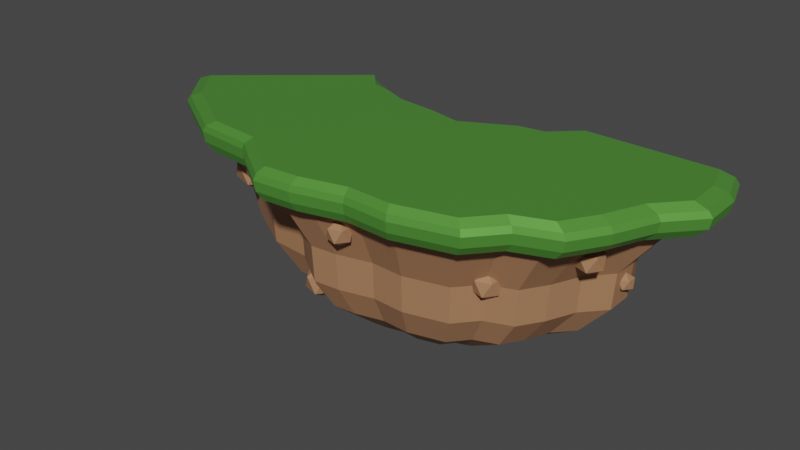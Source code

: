 # Source: Island-Rainbow.blend  (saved by Blender 2.93.20; exported with 4.5.12 LTS)
import bpy
from mathutils import Matrix  # noqa: F401  (used for matrix-valued properties, if any)

bpy.ops.wm.read_factory_settings(use_empty=True)
scene = bpy.context.scene
scene.name = 'Scene'

# ---- collections
col_collection = bpy.data.collections.new('Collection'); scene.collection.children.link(col_collection)

# ---- materials (node trees are filled in below, after node groups)
mat_brown = bpy.data.materials.new('brown')
mat_brown.use_transparent_shadow = False
mat_green = bpy.data.materials.new('green')
mat_green.alpha_threshold = 0.0
mat_green.use_transparent_shadow = False
mat_green.line_color = (0.0, 0.0, 0.0, 1.0)

# ---- material node trees
mat_brown.use_nodes = True; mat_brown.node_tree.nodes.clear()
_N = mat_brown.node_tree.nodes; _L = mat_brown.node_tree.links
n0 = _N.new('ShaderNodeBsdfPrincipled'); n0.name = 'Principled BSDF'; n0.location = (10, 300)
n0.distribution = 'GGX'
n0.subsurface_method = 'BURLEY'
n0.inputs[0].default_value = (0.3864, 0.1912, 0.09759, 1.0)
n0.inputs[3].default_value = 1.45
n0.inputs[27].default_value = (0.0, 0.0, 0.0, 1.0)
n0.inputs[28].default_value = 1.0
n1 = _N.new('ShaderNodeOutputMaterial'); n1.name = 'Material Output'; n1.location = (300, 300)
_L.new(n0.outputs[0], n1.inputs[0])
n1.is_active_output = True
mat_green.use_nodes = True; mat_green.node_tree.nodes.clear()
_N = mat_green.node_tree.nodes; _L = mat_green.node_tree.links
n0 = _N.new('ShaderNodeOutputMaterial'); n0.name = 'Material Output'; n0.location = (300, 300)
n1 = _N.new('ShaderNodeBsdfPrincipled'); n1.name = 'Principled BSDF'; n1.location = (10, 300)
n1.distribution = 'GGX'
n1.subsurface_method = 'BURLEY'
n1.inputs[0].default_value = (0.1329, 0.4397, 0.06663, 1.0)
n1.inputs[1].default_value = 0.5
n1.inputs[2].default_value = 0.4
n1.inputs[3].default_value = 1.45
n1.inputs[27].default_value = (0.0, 0.0, 0.0, 1.0)
n1.inputs[28].default_value = 1.0
_L.new(n1.outputs[0], n0.inputs[0])
n0.is_active_output = True

# ---- world
world_world = bpy.data.worlds.new('World'); scene.world = world_world
world_world.use_nodes = True; world_world.node_tree.nodes.clear()
_N = world_world.node_tree.nodes; _L = world_world.node_tree.links
n0 = _N.new('ShaderNodeOutputWorld'); n0.name = 'World Output'; n0.location = (300, 300)
n1 = _N.new('ShaderNodeBackground'); n1.name = 'Background'; n1.location = (10, 300)
n1.inputs[0].default_value = (0.05088, 0.05088, 0.05088, 1.0)
_L.new(n1.outputs[0], n0.inputs[0])
n0.is_active_output = True
world_world.color = (0.05088, 0.05088, 0.05088)
world_world.use_sun_shadow = False
world_world.sun_shadow_jitter_overblur = 0.0

# ---- meshes
me_cube = bpy.data.meshes.new('Cube')
me_cube.from_pydata([(-4.128, -2.653, -0.5235), (-7.461, 0.1621, -0.5224), (-6.664, 1.189, -0.5227), (-4.893, 2.261, -0.5231), (-3.473, 2.383, -0.5235), (-2.917, 2.8, -0.5235), (-2.076, 3.37, -0.5235), (-1.143, 3.293, -0.5236), (0.05999, 2.992, -0.5237), (1.209, 3.046, -0.5237), (2.698, 2.661, -0.5236), (3.345, 1.905, -0.5236), (4.279, 1.55, -0.5234), (4.797, 0.7174, -0.5233), (5.237, -0.2855, -0.5232), (5.933, -1.057, -0.5229), (5.918, -2.022, -0.5229), (5.656, -2.84, -0.5228), (2.227, -2.877, -0.5236), (1.556, -2.228, -0.5238), (0.8387, -2.113, -0.5239), (0.2296, -1.781, -0.5239), (-0.4797, -1.426, -0.5239), (-1.343, -1.604, -0.5239), (-2.431, -1.72, -0.5237), (-3.117, -2.005, -0.5236), (-3.626, -2.12, -0.5238), (-1.708, -1.099, 3.4), (-3.085, 0.06696, 3.4), (-2.756, 0.4919, 3.4), (-2.024, 0.936, 3.4), (-1.436, 0.9871, 3.4), (-1.206, 1.16, 3.4), (-0.8579, 1.396, 3.4), (-0.4713, 1.364, 3.4), (0.02709, 1.24, 3.4), (0.5031, 1.262, 3.4), (1.12, 1.102, 3.4), (1.388, 0.789, 3.4), (1.775, 0.642, 3.4), (1.989, 0.297, 3.4), (2.171, -0.1184, 3.4), (2.458, -0.4378, 3.4), (2.452, -0.8372, 3.4), (2.343, -1.176, 3.4), (0.9249, -1.192, 3.4), (0.6469, -0.9235, 3.4), (0.3498, -0.8756, 3.4), (0.09738, -0.7382, 3.4), (-0.1966, -0.5912, 3.4), (-0.5544, -0.6647, 3.4), (-1.005, -0.7126, 3.4), (-1.289, -0.8308, 3.4), (-1.5, -0.8788, 3.4), (2.737, 1.559, 0.8291), (2.696, 1.535, 1.85), (2.27, 1.292, 2.682), (1.83, 1.804, 2.682), (2.176, 2.145, 1.848), (2.209, 2.179, 0.8263), (-2.959, -1.73, 0.8297), (-2.909, -1.702, 1.849), (-2.459, -1.439, 2.682), (-2.112, -1.36, 2.683), (-2.5, -1.609, 1.85), (-2.541, -1.634, 0.8319), (-2.843, 1.951, 0.8292), (-2.8, 1.922, 1.849), (-2.355, 1.617, 2.682), (-3.326, 1.537, 2.68), (-3.956, 1.828, 1.839), (-4.022, 1.858, 0.8141), (1.268, -1.817, 0.8337), (1.25, -1.789, 1.851), (1.055, -1.509, 2.684), (1.511, -1.95, 2.683), (1.793, -2.315, 1.844), (1.82, -2.351, 0.8239), (3.508, 1.272, 0.8204), (3.455, 1.251, 1.844), (2.906, 1.052, 2.681), (-3.495, -2.061, 0.6724), (-3.332, -2.142, 1.839), (-2.803, -1.803, 2.681), (-2.391, 2.295, 0.8252), (-2.353, 2.259, 1.848), (-1.977, 1.899, 2.682), (0.684, -1.724, 0.8308), (0.6746, -1.697, 1.848), (0.569, -1.43, 2.684), (3.941, 0.5898, 0.8213), (3.88, 0.5802, 1.847), (3.259, 0.4872, 2.681), (-1.701, 2.761, 0.825), (-1.673, 2.718, 1.847), (-1.407, 2.286, 2.682), (0.1868, -1.452, 0.832), (0.1851, -1.43, 1.849), (0.1566, -1.205, 2.684), (4.295, -0.2339, 0.8277), (4.226, -0.2303, 1.852), (3.561, -0.1941, 2.68), (-0.9358, 2.695, 0.8274), (-0.9202, 2.653, 1.848), (-0.7735, 2.232, 2.683), (-0.3915, -1.162, 0.8326), (-0.3843, -1.145, 1.85), (-0.3233, -0.965, 2.684), (4.886, -0.8706, 0.8096), (4.81, -0.857, 1.839), (4.04, -0.7198, 2.679), (0.04862, 2.446, 0.8291), (0.04902, 2.408, 1.849), (0.04187, 2.027, 2.683), (-1.096, -1.308, 0.8315), (-1.078, -1.288, 1.849), (-0.9079, -1.085, 2.684), (-6.899, 0.2227, 0.6035), (-6.085, 0.1322, 1.837), (-5.096, 0.1107, 2.676), (4.889, -1.67, 0.8127), (4.808, -1.643, 1.843), (4.032, -1.377, 2.679), (0.9884, 2.491, 0.8282), (0.9743, 2.453, 1.849), (0.8205, 2.064, 2.683), (-1.982, -1.402, 0.8338), (-1.95, -1.38, 1.851), (-1.645, -1.165, 2.683), (-5.504, 0.9821, 0.812), (-5.411, 0.9655, 1.841), (-4.543, 0.8107, 2.678), (4.674, -2.347, 0.8122), (4.6, -2.31, 1.845), (3.854, -1.935, 2.679), (-0.1251, -1.604, -0.5239), (-0.04959, -0.6647, 3.4), (-0.1024, -1.307, 0.8325), (-0.09965, -1.288, 1.849), (-0.08338, -1.085, 2.684)], [], [(57, 37, 38, 56), (28, 27, 53, 52, 51, 50, 49, 136, 48, 47, 46, 45, 44, 43, 42, 41, 40, 39, 38, 37, 36, 35, 34, 33, 32, 31, 30, 29), (63, 52, 53, 62), (69, 30, 31, 68), (75, 45, 46, 74), (56, 38, 39, 80), (62, 53, 27, 83), (68, 31, 32, 86), (74, 46, 47, 89), (80, 39, 40, 92), (86, 32, 33, 95), (89, 47, 48, 98), (92, 40, 41, 101), (95, 33, 34, 104), (139, 136, 49, 107), (101, 41, 42, 110), (104, 34, 35, 113), (107, 49, 50, 116), (83, 27, 28, 119), (110, 42, 43, 122), (113, 35, 36, 125), (116, 50, 51, 128), (119, 28, 29, 131), (122, 43, 44, 134), (125, 36, 37, 57), (128, 51, 52, 63), (131, 29, 30, 69), (134, 44, 45, 75), (17, 132, 77, 18), (132, 133, 76, 77), (133, 134, 75, 76), (2, 129, 71, 3), (129, 130, 70, 71), (130, 131, 69, 70), (24, 126, 65, 25), (126, 127, 64, 65), (127, 128, 63, 64), (9, 123, 59, 10), (123, 124, 58, 59), (124, 125, 57, 58), (16, 120, 132, 17), (120, 121, 133, 132), (121, 122, 134, 133), (1, 117, 129, 2), (117, 118, 130, 129), (118, 119, 131, 130), (23, 114, 126, 24), (114, 115, 127, 126), (115, 116, 128, 127), (8, 111, 123, 9), (111, 112, 124, 123), (112, 113, 125, 124), (15, 108, 120, 16), (108, 109, 121, 120), (109, 110, 122, 121), (0, 81, 117, 1), (81, 82, 118, 117), (82, 83, 119, 118), (22, 105, 114, 23), (105, 106, 115, 114), (106, 107, 116, 115), (7, 102, 111, 8), (102, 103, 112, 111), (103, 104, 113, 112), (14, 99, 108, 15), (99, 100, 109, 108), (100, 101, 110, 109), (135, 137, 105, 22), (137, 138, 106, 105), (138, 139, 107, 106), (6, 93, 102, 7), (93, 94, 103, 102), (94, 95, 104, 103), (13, 90, 99, 14), (90, 91, 100, 99), (91, 92, 101, 100), (20, 87, 96, 21), (87, 88, 97, 96), (88, 89, 98, 97), (5, 84, 93, 6), (84, 85, 94, 93), (85, 86, 95, 94), (12, 78, 90, 13), (78, 79, 91, 90), (79, 80, 92, 91), (19, 72, 87, 20), (72, 73, 88, 87), (73, 74, 89, 88), (4, 66, 84, 5), (66, 67, 85, 84), (67, 68, 86, 85), (26, 60, 81, 0), (60, 61, 82, 81), (61, 62, 83, 82), (11, 54, 78, 12), (54, 55, 79, 78), (55, 56, 80, 79), (18, 77, 72, 19), (77, 76, 73, 72), (76, 75, 74, 73), (3, 71, 66, 4), (71, 70, 67, 66), (70, 69, 68, 67), (25, 65, 60, 26), (65, 64, 61, 60), (64, 63, 62, 61), (10, 59, 54, 11), (59, 58, 55, 54), (58, 57, 56, 55), (97, 98, 139, 138), (96, 97, 138, 137), (21, 96, 137, 135), (98, 48, 136, 139)])
_uv = me_cube.uv_layers.new(name='UVMap')
_uv.uv.foreach_set('vector', [0.0, 0.0, 0.0, 0.0, 0.0, 0.0, 0.0, 0.0, 0.0, 0.0, 0.0, 0.0, 0.0, 0.0, 0.0, 0.0, 0.0, 0.0, 0.0, 0.0, 0.0, 0.0, 0.0, 0.0, 0.0, 0.0, 0.0, 0.0, 0.0, 0.0, 0.0, 0.0, 0.0, 0.0, 0.0, 0.0, 0.0, 0.0, 0.0, 0.0, 0.0, 0.0, 0.0, 0.0, 0.0, 0.0, 0.0, 0.0, 0.0, 0.0, 0.0, 0.0, 0.0, 0.0, 0.0, 0.0, 0.0, 0.0, 0.0, 0.0, 0.0, 0.0, 0.0, 0.0, 0.0, 0.0, 0.0, 0.0, 0.0, 0.0, 0.0, 0.0, 0.0, 0.0, 0.0, 0.0, 0.0, 0.0, 0.0, 0.0, 0.0, 0.0, 0.0, 0.0, 0.0, 0.0, 0.0, 0.0, 0.0, 0.0, 0.0, 0.0, 0.0, 0.0, 0.0, 0.0, 0.0, 0.0, 0.0, 0.0, 0.0, 0.0, 0.0, 0.0, 0.0, 0.0, 0.0, 0.0, 0.0, 0.0, 0.0, 0.0, 0.0, 0.0, 0.0, 0.0, 0.0, 0.0, 0.0, 0.0, 0.0, 0.0, 0.0, 0.0, 0.0, 0.0, 0.0, 0.0, 0.0, 0.0, 0.0, 0.0, 0.0, 0.0, 0.0, 0.0, 0.0, 0.0, 0.0, 0.0, 0.0, 0.0, 0.0, 0.0, 0.0, 0.0, 0.0, 0.0, 0.0, 0.0, 0.0, 0.0, 0.0, 0.0, 0.0, 0.0, 0.0, 0.0, 0.0, 0.0, 0.0, 0.0, 0.0, 0.0, 0.0, 0.0, 0.0, 0.0, 0.0, 0.0, 0.0, 0.0, 0.0, 0.0, 0.0, 0.0, 0.0, 0.0, 0.0, 0.0, 0.0, 0.0, 0.0, 0.0, 0.0, 0.0, 0.0, 0.0, 0.0, 0.0, 0.0, 0.0, 0.0, 0.0, 0.0, 0.0, 0.0, 0.0, 0.0, 0.0, 0.0, 0.0, 0.0, 0.0, 0.0, 0.0, 0.0, 0.0, 0.0, 0.0, 0.0, 0.0, 0.0, 0.0, 0.0, 0.0, 0.0, 0.0, 0.0, 0.0, 0.0, 0.0, 0.0, 0.0, 0.0, 0.0, 0.0, 0.0, 0.0, 0.0, 0.0, 0.0, 0.0, 0.0, 0.0, 0.0, 0.0, 0.0, 0.0, 0.0, 0.0, 0.0, 0.0, 0.0, 0.0, 0.0, 0.0, 0.0, 0.0, 0.0, 0.0, 0.0, 0.0, 0.0, 0.0, 0.0, 0.0, 0.0, 0.0, 0.0, 0.0, 0.0, 0.0, 0.0, 0.0, 0.0, 0.0, 0.0, 0.0, 0.0, 0.0, 0.0, 0.0, 0.0, 0.0, 0.0, 0.0, 0.0, 0.0, 0.0, 0.0, 0.0, 0.0, 0.0, 0.0, 0.0, 0.0, 0.0, 0.0, 0.0, 0.0, 0.0, 0.0, 0.0, 0.0, 0.0, 0.0, 0.0, 0.0, 0.0, 0.0, 0.0, 0.0, 0.0, 0.0, 0.0, 0.0, 0.0, 0.0, 0.0, 0.0, 0.0, 0.0, 0.0, 0.0, 0.0, 0.0, 0.0, 0.0, 0.0, 0.0, 0.0, 0.0, 0.0, 0.0, 0.0, 0.0, 0.0, 0.0, 0.0, 0.0, 0.0, 0.0, 0.0, 0.0, 0.0, 0.0, 0.0, 0.0, 0.0, 0.0, 0.0, 0.0, 0.0, 0.0, 0.0, 0.0, 0.0, 0.0, 0.0, 0.0, 0.0, 0.0, 0.0, 0.0, 0.0, 0.0, 0.0, 0.0, 0.0, 0.0, 0.0, 0.0, 0.0, 0.0, 0.0, 0.0, 0.0, 0.0, 0.0, 0.0, 0.0, 0.0, 0.0, 0.0, 0.0, 0.0, 0.0, 0.0, 0.0, 0.0, 0.0, 0.0, 0.0, 0.0, 0.0, 0.0, 0.0, 0.0, 0.0, 0.0, 0.0, 0.0, 0.0, 0.0, 0.0, 0.0, 0.0, 0.0, 0.0, 0.0, 0.0, 0.0, 0.0, 0.0, 0.0, 0.0, 0.0, 0.0, 0.0, 0.0, 0.0, 0.0, 0.0, 0.0, 0.0, 0.0, 0.0, 0.0, 0.0, 0.0, 0.0, 0.0, 0.0, 0.0, 0.0, 0.0, 0.0, 0.0, 0.0, 0.0, 0.0, 0.0, 0.0, 0.0, 0.0, 0.0, 0.0, 0.0, 0.0, 0.0, 0.0, 0.0, 0.0, 0.0, 0.0, 0.0, 0.0, 0.0, 0.0, 0.0, 0.0, 0.0, 0.0, 0.0, 0.0, 0.0, 0.0, 0.0, 0.0, 0.0, 0.0, 0.0, 0.0, 0.0, 0.0, 0.0, 0.0, 0.0, 0.0, 0.0, 0.0, 0.0, 0.0, 0.0, 0.0, 0.0, 0.0, 0.0, 0.0, 0.0, 0.0, 0.0, 0.0, 0.0, 0.0, 0.0, 0.0, 0.0, 0.0, 0.0, 0.0, 0.0, 0.0, 0.0, 0.0, 0.0, 0.0, 0.0, 0.0, 0.0, 0.0, 0.0, 0.0, 0.0, 0.0, 0.0, 0.0, 0.0, 0.0, 0.0, 0.0, 0.0, 0.0, 0.0, 0.0, 0.0, 0.0, 0.0, 0.0, 0.0, 0.0, 0.0, 0.0, 0.0, 0.0, 0.0, 0.0, 0.0, 0.0, 0.0, 0.0, 0.0, 0.0, 0.0, 0.0, 0.0, 0.0, 0.0, 0.0, 0.0, 0.0, 0.0, 0.0, 0.0, 0.0, 0.0, 0.0, 0.0, 0.0, 0.0, 0.0, 0.0, 0.0, 0.0, 0.0, 0.0, 0.0, 0.0, 0.0, 0.0, 0.0, 0.0, 0.0, 0.0, 0.0, 0.0, 0.0, 0.0, 0.0, 0.0, 0.0, 0.0, 0.0, 0.0, 0.0, 0.0, 0.0, 0.0, 0.0, 0.0, 0.0, 0.0, 0.0, 0.0, 0.0, 0.0, 0.0, 0.0, 0.0, 0.0, 0.0, 0.0, 0.0, 0.0, 0.0, 0.0, 0.0, 0.0, 0.0, 0.0, 0.0, 0.0, 0.0, 0.0, 0.0, 0.0, 0.0, 0.0, 0.0, 0.0, 0.0, 0.0, 0.0, 0.0, 0.0, 0.0, 0.0, 0.0, 0.0, 0.0, 0.0, 0.0, 0.0, 0.0, 0.0, 0.0, 0.0, 0.0, 0.0, 0.0, 0.0, 0.0, 0.0, 0.0, 0.0, 0.0, 0.0, 0.0, 0.0, 0.0, 0.0, 0.0, 0.0, 0.0, 0.0, 0.0, 0.0, 0.0, 0.0, 0.0, 0.0, 0.0, 0.0, 0.0, 0.0, 0.0, 0.0, 0.0, 0.0, 0.0, 0.0, 0.0, 0.0, 0.0, 0.0, 0.0, 0.0, 0.0, 0.0, 0.0, 0.0, 0.0, 0.0, 0.0, 0.0, 0.0, 0.0, 0.0, 0.0, 0.0, 0.0, 0.0, 0.0, 0.0, 0.0, 0.0, 0.0, 0.0, 0.0, 0.0, 0.0, 0.0, 0.0, 0.0, 0.0, 0.0, 0.0, 0.0, 0.0, 0.0, 0.0, 0.0, 0.0, 0.0, 0.0, 0.0, 0.0, 0.0, 0.0, 0.0, 0.0, 0.0, 0.0, 0.0, 0.0, 0.0, 0.0, 0.0, 0.0, 0.0, 0.0, 0.0, 0.0, 0.0, 0.0, 0.0, 0.0, 0.0, 0.0, 0.0, 0.0, 0.0, 0.0, 0.0, 0.0, 0.0, 0.0, 0.0, 0.0, 0.0, 0.0, 0.0, 0.0, 0.0, 0.0, 0.0, 0.0, 0.0, 0.0, 0.0, 0.0, 0.0, 0.0, 0.0, 0.0, 0.0, 0.0, 0.0, 0.0, 0.0, 0.0, 0.0, 0.0, 0.0, 0.0, 0.0, 0.0, 0.0, 0.0, 0.0, 0.0, 0.0, 0.0, 0.0, 0.0, 0.0, 0.0, 0.0, 0.0, 0.0, 0.0, 0.0, 0.0, 0.0, 0.0, 0.0, 0.0, 0.0, 0.0, 0.0, 0.0, 0.0, 0.0, 0.0, 0.0, 0.0, 0.0, 0.0, 0.0, 0.0, 0.0, 0.0, 0.0, 0.0, 0.0, 0.0, 0.0, 0.0, 0.0, 0.0, 0.0, 0.0, 0.0, 0.0, 0.0, 0.0, 0.0, 0.0, 0.0, 0.0, 0.0, 0.0, 0.0, 0.0, 0.0, 0.0, 0.0, 0.0, 0.0, 0.0, 0.0, 0.0, 0.0, 0.0, 0.0, 0.0, 0.0, 0.0, 0.0, 0.0, 0.0, 0.0, 0.0, 0.0, 0.0, 0.0, 0.0, 0.0, 0.0, 0.0, 0.0, 0.0, 0.0, 0.0, 0.0, 0.0, 0.0, 0.0, 0.0, 0.0, 0.0, 0.0, 0.0, 0.0, 0.0, 0.0, 0.0, 0.0, 0.0, 0.0, 0.0, 0.0, 0.0, 0.0, 0.0, 0.0, 0.0, 0.0, 0.0, 0.0, 0.0, 0.0, 0.0, 0.0, 0.0, 0.0, 0.0, 0.0, 0.0, 0.0, 0.0, 0.0, 0.0, 0.0, 0.0, 0.0, 0.0, 0.0, 0.0, 0.0, 0.0, 0.0, 0.0, 0.0, 0.0, 0.0, 0.0, 0.0, 0.0, 0.0, 0.0, 0.0, 0.0, 0.0, 0.0, 0.0, 0.0, 0.0, 0.0, 0.0, 0.0, 0.0, 0.0, 0.0, 0.0, 0.0, 0.0, 0.0, 0.0, 0.0, 0.0, 0.0, 0.0, 0.0, 0.0, 0.0, 0.0, 0.0, 0.0, 0.0, 0.0, 0.0, 0.0, 0.0, 0.0, 0.0, 0.0, 0.0, 0.0, 0.0, 0.0])
me_cube.materials.append(mat_brown)
me_cube.use_remesh_preserve_volume = False
me_cube.use_remesh_preserve_attributes = False
me_cube.use_mirror_vertex_groups = False
me_cube.update()
me_cube_001 = bpy.data.meshes.new('Cube.001')
me_cube_001.from_pydata([(-4.477, -2.879, -1.5), (-8.085, 0.1739, -1.501), (-7.222, 1.287, -1.501), (-5.306, 2.449, -1.5), (-3.766, 2.583, -1.5), (-3.164, 3.034, -1.5), (-2.252, 3.653, -1.5), (-1.24, 3.57, -1.5), (0.06459, 3.243, -1.5), (1.311, 3.302, -1.5), (2.925, 2.884, -1.5), (3.628, 2.064, -1.5), (4.64, 1.679, -1.5), (5.201, 0.7761, -1.5), (5.677, -0.3113, -1.5), (6.431, -1.148, -1.501), (6.414, -2.194, -1.501), (6.13, -3.08, -1.501), (2.415, -3.122, -1.5), (1.687, -2.419, -1.5), (0.9093, -2.293, -1.5), (0.2486, -1.934, -1.5), (-0.5208, -1.549, -1.499), (-1.458, -1.741, -1.5), (-2.637, -1.867, -1.5), (-3.381, -2.177, -1.5), (-3.934, -2.302, -1.5), (-4.799, -3.087, -1.163), (-8.67, 0.1853, -1.166), (-7.744, 1.378, -1.165), (-5.688, 2.624, -1.163), (-4.037, 2.767, -1.162), (-3.391, 3.251, -1.162), (-2.414, 3.914, -1.162), (-1.329, 3.824, -1.162), (0.06886, 3.474, -1.161), (1.404, 3.537, -1.161), (3.134, 3.089, -1.162), (3.887, 2.211, -1.162), (4.973, 1.799, -1.162), (5.574, 0.8307, -1.163), (6.085, -0.3348, -1.163), (6.893, -1.232, -1.164), (6.876, -2.353, -1.164), (6.571, -3.304, -1.165), (2.588, -3.346, -1.162), (1.808, -2.593, -1.161), (0.974, -2.459, -1.161), (0.266, -2.073, -1.161), (-0.5584, -1.661, -1.161), (-1.562, -1.867, -1.161), (-2.826, -2.002, -1.161), (-3.624, -2.334, -1.162), (-3.865, -2.709, -1.033), (-4.754, -3.058, -0.8703), (-8.589, 0.1836, -0.8737), (-7.671, 1.365, -0.8726), (-5.634, 2.599, -0.8708), (-3.999, 2.741, -0.8695), (-3.359, 3.22, -0.8694), (-2.391, 3.877, -0.8693), (-1.317, 3.788, -0.8689), (0.06825, 3.442, -0.8686), (1.391, 3.504, -0.8688), (3.105, 3.06, -0.8692), (3.851, 2.19, -0.8692), (4.926, 1.782, -0.8699), (5.521, 0.8229, -0.8702), (6.028, -0.3316, -0.8706), (6.829, -1.22, -0.8716), (6.812, -2.331, -0.8719), (6.51, -3.273, -0.872), (2.563, -3.315, -0.8691), (1.79, -2.569, -0.8685), (0.9648, -2.435, -0.8682), (0.2635, -2.053, -0.868), (-0.5531, -1.645, -0.8679), (-1.547, -1.849, -0.8681), (-2.799, -1.983, -0.8686), (-3.59, -2.312, -0.8692), (-3.862, -2.637, -0.7399), (-4.128, -2.653, -0.5235), (-7.461, 0.1621, -0.5224), (-6.664, 1.189, -0.5227), (-4.893, 2.261, -0.5231), (-3.473, 2.383, -0.5235), (-2.917, 2.8, -0.5235), (-2.076, 3.37, -0.5235), (-1.143, 3.293, -0.5236), (0.05999, 2.992, -0.5237), (1.209, 3.046, -0.5237), (2.698, 2.661, -0.5236), (3.345, 1.905, -0.5236), (4.279, 1.55, -0.5234), (4.797, 0.7174, -0.5233), (5.237, -0.2855, -0.5232), (5.933, -1.057, -0.5229), (5.918, -2.022, -0.5229), (5.656, -2.84, -0.5228), (2.227, -2.877, -0.5236), (1.556, -2.228, -0.5238), (0.8387, -2.113, -0.5239), (0.2296, -1.781, -0.5239), (-0.4797, -1.426, -0.5239), (-1.343, -1.604, -0.5239), (-2.431, -1.72, -0.5237), (-3.117, -2.005, -0.5236), (-3.626, -2.12, -0.5238), (-0.1361, -1.741, -1.499), (-0.1462, -1.867, -1.161), (-0.1448, -1.849, -0.8679), (-0.1251, -1.604, -0.5239), (-4.477, -2.879, -1.5), (-8.085, 0.1739, -1.501), (-7.222, 1.287, -1.501), (-5.306, 2.449, -1.5), (-3.766, 2.583, -1.5), (-3.164, 3.034, -1.5), (-2.252, 3.653, -1.5), (-1.24, 3.57, -1.5), (0.06459, 3.243, -1.5), (1.311, 3.302, -1.5), (2.925, 2.884, -1.5), (3.628, 2.064, -1.5), (4.64, 1.679, -1.5), (5.201, 0.7761, -1.5), (5.677, -0.3113, -1.5), (6.431, -1.148, -1.501), (6.414, -2.194, -1.501), (6.13, -3.08, -1.501), (2.415, -3.122, -1.5), (1.687, -2.419, -1.5), (0.9093, -2.293, -1.5), (0.2486, -1.934, -1.5), (-0.5208, -1.549, -1.499), (-1.458, -1.741, -1.5), (-2.637, -1.867, -1.5), (-3.381, -2.177, -1.5), (-3.934, -2.302, -1.5), (-0.1361, -1.741, -1.499), (-4.477, -2.879, -1.5), (-8.085, 0.1739, -1.501), (-7.222, 1.287, -1.501), (-5.306, 2.449, -1.5), (-3.766, 2.583, -1.5), (-3.164, 3.034, -1.5), (-2.252, 3.653, -1.5), (-1.24, 3.57, -1.5), (0.06459, 3.243, -1.5), (1.311, 3.302, -1.5), (2.925, 2.884, -1.5), (3.628, 2.064, -1.5), (4.64, 1.679, -1.5), (5.201, 0.7761, -1.5), (5.677, -0.3113, -1.5), (6.431, -1.148, -1.501), (6.414, -2.194, -1.501), (6.13, -3.08, -1.501), (2.415, -3.122, -1.5), (1.687, -2.419, -1.5), (0.9093, -2.293, -1.5), (0.2486, -1.934, -1.5), (-0.5208, -1.549, -1.499), (-1.458, -1.741, -1.5), (-2.637, -1.867, -1.5), (-3.381, -2.177, -1.5), (-3.934, -2.302, -1.5), (-0.1361, -1.741, -1.499), (-4.477, -2.879, -1.5), (-8.085, 0.1739, -1.501), (-7.222, 1.287, -1.501), (-5.306, 2.449, -1.5), (-3.766, 2.583, -1.5), (-3.164, 3.034, -1.5), (-2.252, 3.653, -1.5), (-1.24, 3.57, -1.5), (0.06459, 3.243, -1.5), (1.311, 3.302, -1.5), (2.925, 2.884, -1.5), (3.628, 2.064, -1.5), (4.64, 1.679, -1.5), (5.201, 0.7761, -1.5), (5.677, -0.3113, -1.5), (6.431, -1.148, -1.501), (6.414, -2.194, -1.501), (6.13, -3.08, -1.501), (2.415, -3.122, -1.5), (1.687, -2.419, -1.5), (0.9093, -2.293, -1.5), (0.2486, -1.934, -1.5), (-0.5208, -1.549, -1.499), (-1.458, -1.741, -1.5), (-2.637, -1.867, -1.5), (-3.381, -2.177, -1.5), (-3.934, -2.302, -1.5), (-0.1361, -1.741, -1.499), (-4.477, -2.879, -1.5), (-8.085, 0.1739, -1.501), (-7.222, 1.287, -1.501), (-5.306, 2.449, -1.5), (-3.766, 2.583, -1.5), (-3.164, 3.034, -1.5), (-2.252, 3.653, -1.5), (-1.24, 3.57, -1.5), (0.06459, 3.243, -1.5), (1.311, 3.302, -1.5), (2.925, 2.884, -1.5), (3.628, 2.064, -1.5), (4.64, 1.679, -1.5), (5.201, 0.7761, -1.5), (5.677, -0.3113, -1.5), (6.431, -1.148, -1.501), (6.414, -2.194, -1.501), (6.13, -3.08, -1.501), (2.415, -3.122, -1.5), (1.687, -2.419, -1.5), (0.9093, -2.293, -1.5), (0.2486, -1.934, -1.5), (-0.5208, -1.549, -1.499), (-1.458, -1.741, -1.5), (-2.637, -1.867, -1.5), (-3.381, -2.177, -1.5), (-3.934, -2.302, -1.5), (-0.1361, -1.741, -1.499), (-4.477, -2.879, -1.5), (-8.085, 0.1739, -1.501), (-7.222, 1.287, -1.501), (-5.306, 2.449, -1.5), (-3.766, 2.583, -1.5), (-3.164, 3.034, -1.5), (-2.252, 3.653, -1.5), (-1.24, 3.57, -1.5), (0.06459, 3.243, -1.5), (1.311, 3.302, -1.5), (2.925, 2.884, -1.5), (3.628, 2.064, -1.5), (4.64, 1.679, -1.5), (5.201, 0.7761, -1.5), (5.677, -0.3113, -1.5), (6.431, -1.148, -1.501), (6.414, -2.194, -1.501), (6.13, -3.08, -1.501), (2.415, -3.122, -1.5), (1.687, -2.419, -1.5), (0.9093, -2.293, -1.5), (0.2486, -1.934, -1.5), (-0.5208, -1.549, -1.499), (-1.458, -1.741, -1.5), (-2.637, -1.867, -1.5), (-3.381, -2.177, -1.5), (-3.934, -2.302, -1.5), (-0.1361, -1.741, -1.499), (-4.477, -2.879, -1.5), (-8.085, 0.1739, -1.501), (-7.222, 1.287, -1.501), (-5.306, 2.449, -1.5), (-3.766, 2.583, -1.5), (-3.164, 3.034, -1.5), (-2.252, 3.653, -1.5), (-1.24, 3.57, -1.5), (0.06459, 3.243, -1.5), (1.311, 3.302, -1.5), (2.925, 2.884, -1.5), (3.628, 2.064, -1.5), (4.64, 1.679, -1.5), (5.201, 0.7761, -1.5), (5.677, -0.3113, -1.5), (6.431, -1.148, -1.501), (6.414, -2.194, -1.501), (6.13, -3.08, -1.501), (2.415, -3.122, -1.5), (1.687, -2.419, -1.5), (0.9093, -2.293, -1.5), (0.2486, -1.934, -1.5), (-0.5208, -1.549, -1.499), (-1.458, -1.741, -1.5), (-2.637, -1.867, -1.5), (-3.381, -2.177, -1.5), (-3.934, -2.302, -1.5), (-0.1361, -1.741, -1.499), (0.9583, -2.418, -1.33), (1.778, -2.55, -1.33), (5.483, 0.8177, -1.331), (4.892, 1.77, -1.331), (-2.375, 3.851, -1.331), (-3.336, 3.198, -1.331), (0.2618, -2.039, -1.33), (5.986, -0.3288, -1.332), (-1.308, 3.763, -1.331), (-0.5493, -1.633, -1.33), (6.78, -1.211, -1.332), (0.06785, 3.418, -1.33), (-1.537, -1.836, -1.33), (-8.526, 0.1828, -1.334), (-4.721, -3.036, -1.332), (6.763, -2.314, -1.333), (1.382, 3.48, -1.331), (-2.78, -1.969, -1.33), (-7.616, 1.356, -1.333), (6.463, -3.249, -1.333), (3.083, 3.04, -1.331), (-3.565, -2.295, -1.331), (-5.594, 2.582, -1.332), (2.546, -3.291, -1.331), (3.824, 2.176, -1.331), (-3.889, -2.678, -1.295), (-3.971, 2.722, -1.331), (-0.1437, -1.836, -1.33), (5.268, 0.8082, -0.6173), (4.699, 1.726, -0.6172), (-2.304, 3.731, -0.617), (-3.23, 3.102, -0.617), (0.2368, -1.944, -0.6165), (0.9079, -2.31, -0.6166), (5.754, -0.2967, -0.6175), (-1.275, 3.646, -0.6169), (-0.5446, -1.554, -0.6165), (6.52, -1.147, -0.6179), (0.04998, 3.314, -0.6167), (-1.496, -1.749, -0.6166), (-8.235, 0.1965, -0.6187), (-4.565, -2.906, -0.6175), (6.504, -2.21, -0.618), (1.316, 3.374, -0.6168), (-2.694, -1.877, -0.6168), (-7.357, 1.327, -0.6183), (6.215, -3.111, -0.618), (2.956, 2.949, -0.617), (-3.451, -2.191, -0.617), (-5.407, 2.508, -0.6176), (2.438, -3.151, -0.6169), (3.67, 2.117, -0.617), (-4.108, -2.773, -0.5529), (-3.842, 2.644, -0.6171), (1.698, -2.437, -0.6167), (-0.1539, -1.749, -0.6165)], [(0, 112), (1, 113), (2, 114), (3, 115), (4, 116), (5, 117), (6, 118), (7, 119), (8, 120), (9, 121), (10, 122), (11, 123), (12, 124), (13, 125), (14, 126), (15, 127), (16, 128), (17, 129), (18, 130), (19, 131), (20, 132), (21, 133), (22, 134), (23, 135), (24, 136), (25, 137), (26, 138), (108, 139), (168, 196), (169, 197), (170, 198), (171, 199), (172, 200), (173, 201), (174, 202), (175, 203), (176, 204), (177, 205), (178, 206), (179, 207), (180, 208), (181, 209), (182, 210), (183, 211), (184, 212), (185, 213), (186, 214), (187, 215), (188, 216), (189, 217), (190, 218), (191, 219), (192, 220), (193, 221), (194, 222), (195, 223)], [(18, 19, 159, 158), (34, 61, 62, 35), (281, 46, 47, 280), (283, 39, 40, 282), (285, 32, 33, 284), (280, 47, 48, 286), (282, 40, 41, 287), (284, 33, 34, 288), (307, 109, 49, 289), (287, 41, 42, 290), (288, 34, 35, 291), (289, 49, 50, 292), (294, 27, 28, 293), (290, 42, 43, 295), (291, 35, 36, 296), (292, 50, 51, 297), (293, 28, 29, 298), (295, 43, 44, 299), (296, 36, 37, 300), (297, 51, 52, 301), (298, 29, 30, 302), (299, 44, 45, 303), (300, 37, 38, 304), (301, 52, 53, 305), (302, 30, 31, 306), (303, 45, 46, 281), (304, 38, 39, 283), (305, 53, 27, 294), (306, 31, 32, 285), (309, 93, 94, 308), (49, 76, 77, 50), (27, 54, 55, 28), (42, 69, 70, 43), (35, 62, 63, 36), (50, 77, 78, 51), (28, 55, 56, 29), (43, 70, 71, 44), (36, 63, 64, 37), (51, 78, 79, 52), (29, 56, 57, 30), (44, 71, 72, 45), (37, 64, 65, 38), (52, 79, 80, 53), (30, 57, 58, 31), (45, 72, 73, 46), (38, 65, 66, 39), (53, 80, 54, 27), (31, 58, 59, 32), (46, 73, 74, 47), (39, 66, 67, 40), (32, 59, 60, 33), (47, 74, 75, 48), (40, 67, 68, 41), (33, 60, 61, 34), (109, 110, 76, 49), (41, 68, 69, 42), (311, 86, 87, 310), (313, 101, 102, 312), (308, 94, 95, 314), (310, 87, 88, 315), (335, 111, 103, 316), (314, 95, 96, 317), (315, 88, 89, 318), (316, 103, 104, 319), (321, 81, 82, 320), (317, 96, 97, 322), (318, 89, 90, 323), (319, 104, 105, 324), (320, 82, 83, 325), (322, 97, 98, 326), (323, 90, 91, 327), (324, 105, 106, 328), (325, 83, 84, 329), (326, 98, 99, 330), (327, 91, 92, 331), (328, 106, 107, 332), (329, 84, 85, 333), (330, 99, 100, 334), (331, 92, 93, 309), (332, 107, 81, 321), (333, 85, 86, 311), (334, 100, 101, 313), (312, 102, 111, 335), (48, 75, 110, 109), (286, 48, 109, 307), (141, 142, 143, 144, 145, 146, 147, 148, 149, 150, 151, 152, 153, 154, 155, 156, 157, 158, 159, 160, 161, 167, 162, 163, 164, 165, 166, 140), (5, 6, 146, 145), (19, 20, 160, 159), (6, 7, 147, 146), (20, 21, 161, 160), (7, 8, 148, 147), (108, 22, 162, 167), (8, 9, 149, 148), (22, 23, 163, 162), (9, 10, 150, 149), (23, 24, 164, 163), (10, 11, 151, 150), (24, 25, 165, 164), (11, 12, 152, 151), (25, 26, 166, 165), (12, 13, 153, 152), (26, 0, 140, 166), (13, 14, 154, 153), (0, 1, 141, 140), (14, 15, 155, 154), (1, 2, 142, 141), (21, 108, 167, 161), (15, 16, 156, 155), (2, 3, 143, 142), (16, 17, 157, 156), (3, 4, 144, 143), (17, 18, 158, 157), (4, 5, 145, 144), (162, 163, 191, 190), (149, 150, 178, 177), (163, 164, 192, 191), (150, 151, 179, 178), (164, 165, 193, 192), (151, 152, 180, 179), (165, 166, 194, 193), (152, 153, 181, 180), (166, 140, 168, 194), (153, 154, 182, 181), (140, 141, 169, 168), (161, 167, 195, 189), (154, 155, 183, 182), (141, 142, 170, 169), (155, 156, 184, 183), (142, 143, 171, 170), (156, 157, 185, 184), (143, 144, 172, 171), (157, 158, 186, 185), (144, 145, 173, 172), (158, 159, 187, 186), (145, 146, 174, 173), (159, 160, 188, 187), (146, 147, 175, 174), (160, 161, 189, 188), (147, 148, 176, 175), (167, 162, 190, 195), (148, 149, 177, 176), (174, 175, 231, 230), (188, 189, 245, 244), (175, 176, 232, 231), (195, 190, 246, 251), (176, 177, 233, 232), (190, 191, 247, 246), (177, 178, 234, 233), (191, 192, 248, 247), (178, 179, 235, 234), (192, 193, 249, 248), (179, 180, 236, 235), (193, 194, 250, 249), (180, 181, 237, 236), (194, 168, 224, 250), (181, 182, 238, 237), (168, 169, 225, 224), (189, 195, 251, 245), (182, 183, 239, 238), (169, 170, 226, 225), (183, 184, 240, 239), (170, 171, 227, 226), (184, 185, 241, 240), (171, 172, 228, 227), (185, 186, 242, 241), (172, 173, 229, 228), (186, 187, 243, 242), (173, 174, 230, 229), (187, 188, 244, 243), (240, 241, 269, 268), (227, 228, 256, 255), (241, 242, 270, 269), (228, 229, 257, 256), (242, 243, 271, 270), (229, 230, 258, 257), (243, 244, 272, 271), (230, 231, 259, 258), (244, 245, 273, 272), (231, 232, 260, 259), (251, 246, 274, 279), (232, 233, 261, 260), (246, 247, 275, 274), (233, 234, 262, 261), (247, 248, 276, 275), (234, 235, 263, 262), (248, 249, 277, 276), (235, 236, 264, 263), (249, 250, 278, 277), (236, 237, 265, 264), (250, 224, 252, 278), (237, 238, 266, 265), (224, 225, 253, 252), (245, 251, 279, 273), (238, 239, 267, 266), (225, 226, 254, 253), (239, 240, 268, 267), (226, 227, 255, 254), (21, 286, 307, 108), (4, 306, 285, 5), (26, 305, 294, 0), (11, 304, 283, 12), (18, 303, 281, 19), (3, 302, 306, 4), (25, 301, 305, 26), (10, 300, 304, 11), (17, 299, 303, 18), (2, 298, 302, 3), (24, 297, 301, 25), (9, 296, 300, 10), (16, 295, 299, 17), (1, 293, 298, 2), (23, 292, 297, 24), (8, 291, 296, 9), (15, 290, 295, 16), (0, 294, 293, 1), (22, 289, 292, 23), (7, 288, 291, 8), (14, 287, 290, 15), (108, 307, 289, 22), (6, 284, 288, 7), (13, 282, 287, 14), (20, 280, 286, 21), (5, 285, 284, 6), (12, 283, 282, 13), (19, 281, 280, 20), (75, 312, 335, 110), (73, 334, 313, 74), (58, 333, 311, 59), (80, 332, 321, 54), (65, 331, 309, 66), (72, 330, 334, 73), (57, 329, 333, 58), (79, 328, 332, 80), (64, 327, 331, 65), (71, 326, 330, 72), (56, 325, 329, 57), (78, 324, 328, 79), (63, 323, 327, 64), (70, 322, 326, 71), (55, 320, 325, 56), (77, 319, 324, 78), (62, 318, 323, 63), (69, 317, 322, 70), (54, 321, 320, 55), (76, 316, 319, 77), (61, 315, 318, 62), (68, 314, 317, 69), (110, 335, 316, 76), (60, 310, 315, 61), (67, 308, 314, 68), (74, 313, 312, 75), (59, 311, 310, 60), (66, 309, 308, 67)])
_uv = me_cube_001.uv_layers.new(name='UVMap')
_uv.uv.foreach_set('vector', [0.0, 0.0, 0.0, 0.0, 0.0, 0.0, 0.0, 0.0, 0.0, 0.0, 0.0, 0.0, 0.0, 0.0, 0.0, 0.0, 0.0, 0.0, 0.0, 0.0, 0.0, 0.0, 0.0, 0.0, 0.0, 0.0, 0.0, 0.0, 0.0, 0.0, 0.0, 0.0, 0.0, 0.0, 0.0, 0.0, 0.0, 0.0, 0.0, 0.0, 0.0, 0.0, 0.0, 0.0, 0.0, 0.0, 0.0, 0.0, 0.0, 0.0, 0.0, 0.0, 0.0, 0.0, 0.0, 0.0, 0.0, 0.0, 0.0, 0.0, 0.0, 0.0, 0.0, 0.0, 0.0, 0.0, 0.0, 0.0, 0.0, 0.0, 0.0, 0.0, 0.0, 0.0, 0.0, 0.0, 0.0, 0.0, 0.0, 0.0, 0.0, 0.0, 0.0, 0.0, 0.0, 0.0, 0.0, 0.0, 0.0, 0.0, 0.0, 0.0, 0.0, 0.0, 0.0, 0.0, 0.0, 0.0, 0.0, 0.0, 0.0, 0.0, 0.0, 0.0, 0.0, 0.0, 0.0, 0.0, 0.0, 0.0, 0.0, 0.0, 0.0, 0.0, 0.0, 0.0, 0.0, 0.0, 0.0, 0.0, 0.0, 0.0, 0.0, 0.0, 0.0, 0.0, 0.0, 0.0, 0.0, 0.0, 0.0, 0.0, 0.0, 0.0, 0.0, 0.0, 0.0, 0.0, 0.0, 0.0, 0.0, 0.0, 0.0, 0.0, 0.0, 0.0, 0.0, 0.0, 0.0, 0.0, 0.0, 0.0, 0.0, 0.0, 0.0, 0.0, 0.0, 0.0, 0.0, 0.0, 0.0, 0.0, 0.0, 0.0, 0.0, 0.0, 0.0, 0.0, 0.0, 0.0, 0.0, 0.0, 0.0, 0.0, 0.0, 0.0, 0.0, 0.0, 0.0, 0.0, 0.0, 0.0, 0.0, 0.0, 0.0, 0.0, 0.0, 0.0, 0.0, 0.0, 0.0, 0.0, 0.0, 0.0, 0.0, 0.0, 0.0, 0.0, 0.0, 0.0, 0.0, 0.0, 0.0, 0.0, 0.0, 0.0, 0.0, 0.0, 0.0, 0.0, 0.0, 0.0, 0.0, 0.0, 0.0, 0.0, 0.0, 0.0, 0.0, 0.0, 0.0, 0.0, 0.0, 0.0, 0.0, 0.0, 0.0, 0.0, 0.0, 0.0, 0.0, 0.0, 0.0, 0.0, 0.0, 0.0, 0.0, 0.0, 0.0, 0.0, 0.0, 0.0, 0.0, 0.0, 0.0, 0.0, 0.0, 0.0, 0.0, 0.0, 0.0, 0.0, 0.0, 0.0, 0.0, 0.0, 0.0, 0.0, 0.0, 0.0, 0.0, 0.0, 0.0, 0.0, 0.0, 0.0, 0.0, 0.0, 0.0, 0.0, 0.0, 0.0, 0.0, 0.0, 0.0, 0.0, 0.0, 0.0, 0.0, 0.0, 0.0, 0.0, 0.0, 0.0, 0.0, 0.0, 0.0, 0.0, 0.0, 0.0, 0.0, 0.0, 0.0, 0.0, 0.0, 0.0, 0.0, 0.0, 0.0, 0.0, 0.0, 0.0, 0.0, 0.0, 0.0, 0.0, 0.0, 0.0, 0.0, 0.0, 0.0, 0.0, 0.0, 0.0, 0.0, 0.0, 0.0, 0.0, 0.0, 0.0, 0.0, 0.0, 0.0, 0.0, 0.0, 0.0, 0.0, 0.0, 0.0, 0.0, 0.0, 0.0, 0.0, 0.0, 0.0, 0.0, 0.0, 0.0, 0.0, 0.0, 0.0, 0.0, 0.0, 0.0, 0.0, 0.0, 0.0, 0.0, 0.0, 0.0, 0.0, 0.0, 0.0, 0.0, 0.0, 0.0, 0.0, 0.0, 0.0, 0.0, 0.0, 0.0, 0.0, 0.0, 0.0, 0.0, 0.0, 0.0, 0.0, 0.0, 0.0, 0.0, 0.0, 0.0, 0.0, 0.0, 0.0, 0.0, 0.0, 0.0, 0.0, 0.0, 0.0, 0.0, 0.0, 0.0, 0.0, 0.0, 0.0, 0.0, 0.0, 0.0, 0.0, 0.0, 0.0, 0.0, 0.0, 0.0, 0.0, 0.0, 0.0, 0.0, 0.0, 0.0, 0.0, 0.0, 0.0, 0.0, 0.0, 0.0, 0.0, 0.0, 0.0, 0.0, 0.0, 0.0, 0.0, 0.0, 0.0, 0.0, 0.0, 0.0, 0.0, 0.0, 0.0, 0.0, 0.0, 0.0, 0.0, 0.0, 0.0, 0.0, 0.0, 0.0, 0.0, 0.0, 0.0, 0.0, 0.0, 0.0, 0.0, 0.0, 0.0, 0.0, 0.0, 0.0, 0.0, 0.0, 0.0, 0.0, 0.0, 0.0, 0.0, 0.0, 0.0, 0.0, 0.0, 0.0, 0.0, 0.0, 0.0, 0.0, 0.0, 0.0, 0.0, 0.0, 0.0, 0.0, 0.0, 0.0, 0.0, 0.0, 0.0, 0.0, 0.0, 0.0, 0.0, 0.0, 0.0, 0.0, 0.0, 0.0, 0.0, 0.0, 0.0, 0.0, 0.0, 0.0, 0.0, 0.0, 0.0, 0.0, 0.0, 0.0, 0.0, 0.0, 0.0, 0.0, 0.0, 0.0, 0.0, 0.0, 0.0, 0.0, 0.0, 0.0, 0.0, 0.0, 0.0, 0.0, 0.0, 0.0, 0.0, 0.0, 0.0, 0.0, 0.0, 0.0, 0.0, 0.0, 0.0, 0.0, 0.0, 0.0, 0.0, 0.0, 0.0, 0.0, 0.0, 0.0, 0.0, 0.0, 0.0, 0.0, 0.0, 0.0, 0.0, 0.0, 0.0, 0.0, 0.0, 0.0, 0.0, 0.0, 0.0, 0.0, 0.0, 0.0, 0.0, 0.0, 0.0, 0.0, 0.0, 0.0, 0.0, 0.0, 0.0, 0.0, 0.0, 0.0, 0.0, 0.0, 0.0, 0.0, 0.0, 0.0, 0.0, 0.0, 0.0, 0.0, 0.0, 0.0, 0.0, 0.0, 0.0, 0.0, 0.0, 0.0, 0.0, 0.0, 0.0, 0.0, 0.0, 0.0, 0.0, 0.0, 0.0, 0.0, 0.0, 0.0, 0.0, 0.0, 0.0, 0.0, 0.0, 0.0, 0.0, 0.0, 0.0, 0.0, 0.0, 0.0, 0.0, 0.0, 0.0, 0.0, 0.0, 0.0, 0.0, 0.0, 0.0, 0.0, 0.0, 0.0, 0.0, 0.0, 0.0, 0.0, 0.0, 0.0, 0.0, 0.0, 0.0, 0.0, 0.0, 0.0, 0.0, 0.0, 0.0, 0.0, 0.0, 0.0, 0.0, 0.0, 0.0, 0.0, 0.0, 0.0, 0.0, 0.0, 0.0, 0.0, 0.0, 0.0, 0.0, 0.0, 0.0, 0.0, 0.0, 0.0, 0.0, 0.0, 0.0, 0.0, 0.0, 0.0, 0.0, 0.0, 0.0, 0.0, 0.0, 0.0, 0.0, 0.0, 0.0, 0.0, 0.0, 0.0, 0.0, 0.0, 0.0, 0.0, 0.0, 0.0, 0.0, 0.0, 0.0, 0.0, 0.0, 0.0, 0.0, 0.0, 0.0, 0.0, 0.0, 0.0, 0.0, 0.0, 0.0, 0.0, 0.0, 0.0, 0.0, 0.0, 0.0, 0.0, 0.0, 0.0, 0.0, 0.0, 0.0, 0.0, 0.0, 0.0, 0.0, 0.0, 0.0, 0.0, 0.0, 0.0, 0.0, 0.0, 0.0, 0.0, 0.0, 0.0, 0.0, 0.0, 0.0, 0.0, 0.0, 0.0, 0.0, 0.0, 0.0, 0.0, 0.0, 0.0, 0.0, 0.0, 0.0, 0.0, 0.0, 0.0, 0.0, 0.0, 0.0, 0.0, 0.0, 0.0, 0.0, 0.0, 0.0, 0.0, 0.0, 0.0, 0.0, 0.0, 0.0, 0.0, 0.0, 0.0, 0.0, 0.0, 0.0, 0.0, 0.0, 0.0, 0.0, 0.0, 0.0, 0.0, 0.0, 0.0, 0.0, 0.0, 0.0, 0.0, 0.0, 0.0, 0.0, 0.0, 0.0, 0.0, 0.0, 0.0, 0.0, 0.0, 0.0, 0.0, 0.0, 0.0, 0.0, 0.0, 0.0, 0.0, 0.0, 0.0, 0.0, 0.0, 0.0, 0.0, 0.0, 0.0, 0.0, 0.0, 0.0, 0.0, 0.0, 0.0, 0.0, 0.0, 0.0, 0.0, 0.0, 0.0, 0.0, 0.0, 0.0, 0.0, 0.0, 0.0, 0.0, 0.0, 0.0, 0.0, 0.0, 0.0, 0.0, 0.0, 0.0, 0.0, 0.0, 0.0, 0.0, 0.0, 0.0, 0.0, 0.0, 0.0, 0.0, 0.0, 0.0, 0.0, 0.0, 0.0, 0.0, 0.0, 0.0, 0.0, 0.0, 0.0, 0.0, 0.0, 0.0, 0.0, 0.0, 0.0, 0.0, 0.0, 0.0, 0.0, 0.0, 0.0, 0.0, 0.0, 0.0, 0.0, 0.0, 0.0, 0.0, 0.0, 0.0, 0.0, 0.0, 0.0, 0.0, 0.0, 0.0, 0.0, 0.0, 0.0, 0.0, 0.0, 0.0, 0.0, 0.0, 0.0, 0.0, 0.0, 0.0, 0.0, 0.0, 0.0, 0.0, 0.0, 0.0, 0.0, 0.0, 0.0, 0.0, 0.0, 0.0, 0.0, 0.0, 0.0, 0.0, 0.0, 0.0, 0.0, 0.0, 0.0, 0.0, 0.0, 0.0, 0.0, 0.0, 0.0, 0.0, 0.0, 0.0, 0.0, 0.0, 0.0, 0.0, 0.0, 0.0, 0.0, 0.0, 0.0, 0.0, 0.0, 0.0, 0.0, 0.0, 0.0, 0.0, 0.0, 0.0, 0.0, 0.0, 0.0, 0.0, 0.0, 0.0, 0.0, 0.0, 0.0, 0.0, 0.0, 0.0, 0.0, 0.0, 0.0, 0.0, 0.0, 0.0, 0.0, 0.0, 0.0, 0.0, 0.0, 0.0, 0.0, 0.0, 0.0, 0.0, 0.0, 0.0, 0.0, 0.0, 0.0, 0.0, 0.0, 0.0, 0.0, 0.0, 0.0, 0.0, 0.0, 0.0, 0.0, 0.0, 0.0, 0.0, 0.0, 0.0, 0.0, 0.0, 0.0, 0.0, 0.0, 0.0, 0.0, 0.0, 0.0, 0.0, 0.0, 0.0, 0.0, 0.0, 0.0, 0.0, 0.0, 0.0, 0.0, 0.0, 0.0, 0.0, 0.0, 0.0, 0.0, 0.0, 0.0, 0.0, 0.0, 0.0, 0.0, 0.0, 0.0, 0.0, 0.0, 0.0, 0.0, 0.0, 0.0, 0.0, 0.0, 0.0, 0.0, 0.0, 0.0, 0.0, 0.0, 0.0, 0.0, 0.0, 0.0, 0.0, 0.0, 0.0, 0.0, 0.0, 0.0, 0.0, 0.0, 0.0, 0.0, 0.0, 0.0, 0.0, 0.0, 0.0, 0.0, 0.0, 0.0, 0.0, 0.0, 0.0, 0.0, 0.0, 0.0, 0.0, 0.0, 0.0, 0.0, 0.0, 0.0, 0.0, 0.0, 0.0, 0.0, 0.0, 0.0, 0.0, 0.0, 0.0, 0.0, 0.0, 0.0, 0.0, 0.0, 0.0, 0.0, 0.0, 0.0, 0.0, 0.0, 0.0, 0.0, 0.0, 0.0, 0.0, 0.0, 0.0, 0.0, 0.0, 0.0, 0.0, 0.0, 0.0, 0.0, 0.0, 0.0, 0.0, 0.0, 0.0, 0.0, 0.0, 0.0, 0.0, 0.0, 0.0, 0.0, 0.0, 0.0, 0.0, 0.0, 0.0, 0.0, 0.0, 0.0, 0.0, 0.0, 0.0, 0.0, 0.0, 0.0, 0.0, 0.0, 0.0, 0.0, 0.0, 0.0, 0.0, 0.0, 0.0, 0.0, 0.0, 0.0, 0.0, 0.0, 0.0, 0.0, 0.0, 0.0, 0.0, 0.0, 0.0, 0.0, 0.0, 0.0, 0.0, 0.0, 0.0, 0.0, 0.0, 0.0, 0.0, 0.0, 0.0, 0.0, 0.0, 0.0, 0.0, 0.0, 0.0, 0.0, 0.0, 0.0, 0.0, 0.0, 0.0, 0.0, 0.0, 0.0, 0.0, 0.0, 0.0, 0.0, 0.0, 0.0, 0.0, 0.0, 0.0, 0.0, 0.0, 0.0, 0.0, 0.0, 0.0, 0.0, 0.0, 0.0, 0.0, 0.0, 0.0, 0.0, 0.0, 0.0, 0.0, 0.0, 0.0, 0.0, 0.0, 0.0, 0.0, 0.0, 0.0, 0.0, 0.0, 0.0, 0.0, 0.0, 0.0, 0.0, 0.0, 0.0, 0.0, 0.0, 0.0, 0.0, 0.0, 0.0, 0.0, 0.0, 0.0, 0.0, 0.0, 0.0, 0.0, 0.0, 0.0, 0.0, 0.0, 0.0, 0.0, 0.0, 0.0, 0.0, 0.0, 0.0, 0.0, 0.0, 0.0, 0.0, 0.0, 0.0, 0.0, 0.0, 0.0, 0.0, 0.0, 0.0, 0.0, 0.0, 0.0, 0.0, 0.0, 0.0, 0.0, 0.0, 0.0, 0.0, 0.0, 0.0, 0.0, 0.0, 0.0, 0.0, 0.0, 0.0, 0.0, 0.0, 0.0, 0.0, 0.0, 0.0, 0.0, 0.0, 0.0, 0.0, 0.0, 0.0, 0.0, 0.0, 0.0, 0.0, 0.0, 0.0, 0.0, 0.0, 0.0, 0.0, 0.0, 0.0, 0.0, 0.0, 0.0, 0.0, 0.0, 0.0, 0.0, 0.0, 0.0, 0.0, 0.0, 0.0, 0.0, 0.0, 0.0, 0.0, 0.0, 0.0, 0.0, 0.0, 0.0, 0.0, 0.0, 0.0, 0.0, 0.0, 0.0, 0.0, 0.0, 0.0, 0.0, 0.0, 0.0, 0.0, 0.0, 0.0, 0.0, 0.0, 0.0, 0.0, 0.0, 0.0, 0.0, 0.0, 0.0, 0.0, 0.0, 0.0, 0.0, 0.0, 0.0, 0.0, 0.0, 0.0, 0.0, 0.0, 0.0, 0.0, 0.0, 0.0, 0.0, 0.0, 0.0, 0.0, 0.0, 0.0, 0.0, 0.0, 0.0, 0.0, 0.0, 0.0, 0.0, 0.0, 0.0, 0.0, 0.0, 0.0, 0.0, 0.0, 0.0, 0.0, 0.0, 0.0, 0.0, 0.0, 0.0, 0.0, 0.0, 0.0, 0.0, 0.0, 0.0, 0.0, 0.0, 0.0, 0.0, 0.0, 0.0, 0.0, 0.0, 0.0, 0.0, 0.0, 0.0, 0.0, 0.0, 0.0, 0.0, 0.0, 0.0, 0.0, 0.0, 0.0, 0.0, 0.0, 0.0, 0.0, 0.0, 0.0, 0.0, 0.0, 0.0, 0.0, 0.0, 0.0, 0.0, 0.0, 0.0, 0.0, 0.0, 0.0, 0.0, 0.0, 0.0, 0.0, 0.0, 0.0, 0.0, 0.0, 0.0, 0.0, 0.0, 0.0, 0.0, 0.0, 0.0, 0.0, 0.0, 0.0, 0.0, 0.0, 0.0, 0.0, 0.0, 0.0, 0.0, 0.0, 0.0, 0.0, 0.0, 0.0, 0.0, 0.0, 0.0, 0.0, 0.0, 0.0, 0.0, 0.0, 0.0, 0.0, 0.0, 0.0, 0.0, 0.0, 0.0, 0.0, 0.0, 0.0, 0.0, 0.0, 0.0, 0.0, 0.0, 0.0, 0.0, 0.0, 0.0, 0.0, 0.0, 0.0, 0.0, 0.0, 0.0, 0.0, 0.0, 0.0, 0.0, 0.0, 0.0, 0.0, 0.0, 0.0, 0.0, 0.0, 0.0, 0.0, 0.0, 0.0, 0.0, 0.0, 0.0, 0.0, 0.0, 0.0, 0.0, 0.0, 0.0, 0.0, 0.0, 0.0, 0.0, 0.0, 0.0, 0.0, 0.0, 0.0, 0.0, 0.0, 0.0, 0.0, 0.0, 0.0, 0.0, 0.0, 0.0, 0.0, 0.0, 0.0, 0.0, 0.0, 0.0, 0.0, 0.0, 0.0, 0.0, 0.0, 0.0, 0.0, 0.0, 0.0, 0.0, 0.0, 0.0, 0.0, 0.0, 0.0, 0.0, 0.0, 0.0, 0.0, 0.0, 0.0, 0.0, 0.0, 0.0, 0.0, 0.0, 0.0, 0.0, 0.0, 0.0, 0.0, 0.0, 0.0, 0.0, 0.0, 0.0, 0.0, 0.0, 0.0, 0.0, 0.0, 0.0, 0.0, 0.0, 0.0, 0.0, 0.0, 0.0, 0.0, 0.0, 0.0, 0.0, 0.0, 0.0, 0.0, 0.0, 0.0, 0.0, 0.0, 0.0, 0.0, 0.0, 0.0, 0.0, 0.0, 0.0, 0.0, 0.0, 0.0, 0.0, 0.0, 0.0, 0.0, 0.0, 0.0, 0.0, 0.0, 0.0, 0.0, 0.0, 0.0, 0.0, 0.0, 0.0, 0.0, 0.0, 0.0, 0.0, 0.0, 0.0, 0.0, 0.0, 0.0, 0.0, 0.0, 0.0, 0.0, 0.0, 0.0, 0.0, 0.0, 0.0, 0.0, 0.0, 0.0, 0.0, 0.0, 0.0, 0.0, 0.0, 0.0, 0.0, 0.0, 0.0, 0.0, 0.0, 0.0, 0.0, 0.0, 0.0, 0.0, 0.0, 0.0, 0.0, 0.0, 0.0, 0.0, 0.0, 0.0, 0.0, 0.0, 0.0, 0.0, 0.0, 0.0, 0.0, 0.0, 0.0, 0.0, 0.0, 0.0, 0.0, 0.0, 0.0, 0.0, 0.0, 0.0, 0.0, 0.0, 0.0, 0.0, 0.0, 0.0, 0.0, 0.0, 0.0, 0.0, 0.0, 0.0, 0.0, 0.0, 0.0, 0.0, 0.0, 0.0, 0.0, 0.0, 0.0, 0.0, 0.0, 0.0, 0.0, 0.0, 0.0, 0.0, 0.0, 0.0, 0.0, 0.0, 0.0, 0.0, 0.0, 0.0, 0.0, 0.0, 0.0, 0.0, 0.0, 0.0, 0.0, 0.0, 0.0, 0.0, 0.0, 0.0, 0.0, 0.0, 0.0, 0.0, 0.0, 0.0, 0.0, 0.0, 0.0, 0.0, 0.0, 0.0, 0.0, 0.0, 0.0, 0.0, 0.0, 0.0, 0.0, 0.0, 0.0, 0.0, 0.0, 0.0, 0.0, 0.0, 0.0, 0.0, 0.0, 0.0, 0.0, 0.0, 0.0, 0.0, 0.0, 0.0, 0.0, 0.0, 0.0, 0.0, 0.0, 0.0, 0.0, 0.0, 0.0, 0.0, 0.0, 0.0, 0.0, 0.0, 0.0, 0.0, 0.0, 0.0, 0.0, 0.0, 0.0, 0.0, 0.0, 0.0, 0.0, 0.0, 0.0, 0.0, 0.0, 0.0, 0.0, 0.0, 0.0, 0.0, 0.0, 0.0, 0.0, 0.0, 0.0, 0.0, 0.0, 0.0, 0.0, 0.0, 0.0, 0.0, 0.0, 0.0, 0.0, 0.0, 0.0, 0.0, 0.0, 0.0, 0.0, 0.0, 0.0, 0.0, 0.0, 0.0, 0.0, 0.0, 0.0, 0.0, 0.0, 0.0, 0.0, 0.0, 0.0, 0.0, 0.0, 0.0, 0.0, 0.0, 0.0, 0.0, 0.0, 0.0, 0.0, 0.0, 0.0, 0.0, 0.0, 0.0, 0.0, 0.0, 0.0, 0.0, 0.0, 0.0, 0.0, 0.0, 0.0, 0.0, 0.0, 0.0, 0.0, 0.0, 0.0, 0.0, 0.0, 0.0, 0.0, 0.0, 0.0, 0.0, 0.0, 0.0, 0.0, 0.0, 0.0, 0.0, 0.0, 0.0, 0.0, 0.0, 0.0, 0.0, 0.0, 0.0, 0.0, 0.0, 0.0, 0.0, 0.0, 0.0, 0.0, 0.0, 0.0, 0.0, 0.0, 0.0, 0.0, 0.0, 0.0, 0.0, 0.0, 0.0, 0.0, 0.0, 0.0, 0.0, 0.0, 0.0, 0.0, 0.0, 0.0, 0.0, 0.0, 0.0, 0.0, 0.0, 0.0, 0.0, 0.0, 0.0, 0.0, 0.0, 0.0, 0.0, 0.0, 0.0, 0.0, 0.0, 0.0, 0.0, 0.0, 0.0, 0.0, 0.0, 0.0, 0.0, 0.0, 0.0, 0.0, 0.0, 0.0, 0.0, 0.0, 0.0, 0.0, 0.0, 0.0, 0.0, 0.0, 0.0, 0.0, 0.0, 0.0, 0.0, 0.0, 0.0, 0.0, 0.0, 0.0, 0.0, 0.0, 0.0, 0.0, 0.0, 0.0, 0.0, 0.0, 0.0, 0.0, 0.0, 0.0, 0.0, 0.0, 0.0, 0.0, 0.0, 0.0, 0.0, 0.0, 0.0, 0.0, 0.0, 0.0, 0.0, 0.0, 0.0, 0.0, 0.0, 0.0, 0.0, 0.0, 0.0, 0.0, 0.0, 0.0, 0.0, 0.0, 0.0, 0.0, 0.0, 0.0, 0.0, 0.0, 0.0, 0.0, 0.0, 0.0, 0.0, 0.0, 0.0, 0.0, 0.0, 0.0, 0.0, 0.0, 0.0, 0.0, 0.0, 0.0, 0.0, 0.0, 0.0, 0.0, 0.0, 0.0, 0.0, 0.0, 0.0, 0.0, 0.0, 0.0, 0.0, 0.0, 0.0, 0.0, 0.0, 0.0, 0.0, 0.0, 0.0, 0.0, 0.0, 0.0, 0.0, 0.0, 0.0, 0.0, 0.0, 0.0, 0.0, 0.0, 0.0, 0.0, 0.0, 0.0, 0.0, 0.0, 0.0, 0.0, 0.0, 0.0, 0.0, 0.0, 0.0, 0.0, 0.0, 0.0, 0.0, 0.0, 0.0, 0.0, 0.0, 0.0, 0.0, 0.0, 0.0])
me_cube_001.materials.append(mat_green)
me_cube_001.use_remesh_preserve_volume = False
me_cube_001.use_remesh_preserve_attributes = False
me_cube_001.use_mirror_vertex_groups = False
me_cube_001.update()
me_icosphere_001 = bpy.data.meshes.new('Icosphere.001')
me_icosphere_001.from_pydata([(0.0, 0.0, -1.0), (0.7236, -0.5257, -0.4472), (-0.2764, -0.8506, -0.4472), (-0.8944, 0.0, -0.4472), (-0.2764, 0.8506, -0.4472), (0.7236, 0.5257, -0.4472), (0.2764, -0.8506, 0.4472), (-0.7236, -0.5257, 0.4472), (-0.7236, 0.5257, 0.4472), (0.2764, 0.8506, 0.4472), (0.8944, 0.0, 0.4472), (0.0, 0.0, 1.0)], [], [(0, 1, 2), (1, 0, 5), (0, 2, 3), (0, 3, 4), (0, 4, 5), (1, 5, 10), (2, 1, 6), (3, 2, 7), (4, 3, 8), (5, 4, 9), (1, 10, 6), (2, 6, 7), (3, 7, 8), (4, 8, 9), (5, 9, 10), (6, 10, 11), (7, 6, 11), (8, 7, 11), (9, 8, 11), (10, 9, 11)])
_uv = me_icosphere_001.uv_layers.new(name='UVMap')
_uv.uv.foreach_set('vector', [0.1818, 0.0, 0.2727, 0.1575, 0.09091, 0.1575, 0.2727, 0.1575, 0.3636, 0.0, 0.4545, 0.1575, 0.9091, 0.0, 1.0, 0.1575, 0.8182, 0.1575, 0.7273, 0.0, 0.8182, 0.1575, 0.6364, 0.1575, 0.5455, 0.0, 0.6364, 0.1575, 0.4545, 0.1575, 0.2727, 0.1575, 0.4545, 0.1575, 0.3636, 0.3149, 0.09091, 0.1575, 0.2727, 0.1575, 0.1818, 0.3149, 0.8182, 0.1575, 1.0, 0.1575, 0.9091, 0.3149, 0.6364, 0.1575, 0.8182, 0.1575, 0.7273, 0.3149, 0.4545, 0.1575, 0.6364, 0.1575, 0.5455, 0.3149, 0.2727, 0.1575, 0.3636, 0.3149, 0.1818, 0.3149, 0.09091, 0.1575, 0.1818, 0.3149, 0.0, 0.3149, 0.8182, 0.1575, 0.9091, 0.3149, 0.7273, 0.3149, 0.6364, 0.1575, 0.7273, 0.3149, 0.5455, 0.3149, 0.4545, 0.1575, 0.5455, 0.3149, 0.3636, 0.3149, 0.1818, 0.3149, 0.3636, 0.3149, 0.2727, 0.4724, 0.0, 0.3149, 0.1818, 0.3149, 0.09091, 0.4724, 0.7273, 0.3149, 0.9091, 0.3149, 0.8182, 0.4724, 0.5455, 0.3149, 0.7273, 0.3149, 0.6364, 0.4724, 0.3636, 0.3149, 0.5455, 0.3149, 0.4545, 0.4724])
me_icosphere_001.materials.append(mat_brown)
me_icosphere_001.use_remesh_fix_poles = True
me_icosphere_001.use_remesh_preserve_attributes = False
me_icosphere_001.update()
me_icosphere_002 = bpy.data.meshes.new('Icosphere.002')
me_icosphere_002.from_pydata([(0.0, 0.0, -1.0), (0.7236, -0.5257, -0.4472), (-0.2764, -0.8506, -0.4472), (-0.8944, 0.0, -0.4472), (-0.2764, 0.8506, -0.4472), (0.7236, 0.5257, -0.4472), (0.2764, -0.8506, 0.4472), (-0.7236, -0.5257, 0.4472), (-0.7236, 0.5257, 0.4472), (0.2764, 0.8506, 0.4472), (0.8944, 0.0, 0.4472), (0.0, 0.0, 1.0)], [], [(0, 1, 2), (1, 0, 5), (0, 2, 3), (0, 3, 4), (0, 4, 5), (1, 5, 10), (2, 1, 6), (3, 2, 7), (4, 3, 8), (5, 4, 9), (1, 10, 6), (2, 6, 7), (3, 7, 8), (4, 8, 9), (5, 9, 10), (6, 10, 11), (7, 6, 11), (8, 7, 11), (9, 8, 11), (10, 9, 11)])
_uv = me_icosphere_002.uv_layers.new(name='UVMap')
_uv.uv.foreach_set('vector', [0.1818, 0.0, 0.2727, 0.1575, 0.09091, 0.1575, 0.2727, 0.1575, 0.3636, 0.0, 0.4545, 0.1575, 0.9091, 0.0, 1.0, 0.1575, 0.8182, 0.1575, 0.7273, 0.0, 0.8182, 0.1575, 0.6364, 0.1575, 0.5455, 0.0, 0.6364, 0.1575, 0.4545, 0.1575, 0.2727, 0.1575, 0.4545, 0.1575, 0.3636, 0.3149, 0.09091, 0.1575, 0.2727, 0.1575, 0.1818, 0.3149, 0.8182, 0.1575, 1.0, 0.1575, 0.9091, 0.3149, 0.6364, 0.1575, 0.8182, 0.1575, 0.7273, 0.3149, 0.4545, 0.1575, 0.6364, 0.1575, 0.5455, 0.3149, 0.2727, 0.1575, 0.3636, 0.3149, 0.1818, 0.3149, 0.09091, 0.1575, 0.1818, 0.3149, 0.0, 0.3149, 0.8182, 0.1575, 0.9091, 0.3149, 0.7273, 0.3149, 0.6364, 0.1575, 0.7273, 0.3149, 0.5455, 0.3149, 0.4545, 0.1575, 0.5455, 0.3149, 0.3636, 0.3149, 0.1818, 0.3149, 0.3636, 0.3149, 0.2727, 0.4724, 0.0, 0.3149, 0.1818, 0.3149, 0.09091, 0.4724, 0.7273, 0.3149, 0.9091, 0.3149, 0.8182, 0.4724, 0.5455, 0.3149, 0.7273, 0.3149, 0.6364, 0.4724, 0.3636, 0.3149, 0.5455, 0.3149, 0.4545, 0.4724])
me_icosphere_002.materials.append(mat_brown)
me_icosphere_002.use_remesh_fix_poles = True
me_icosphere_002.use_remesh_preserve_attributes = False
me_icosphere_002.update()
me_icosphere_003 = bpy.data.meshes.new('Icosphere.003')
me_icosphere_003.from_pydata([(0.0, 0.0, -1.0), (0.7236, -0.5257, -0.4472), (-0.2764, -0.8506, -0.4472), (-0.8944, 0.0, -0.4472), (-0.2764, 0.8506, -0.4472), (0.7236, 0.5257, -0.4472), (0.2764, -0.8506, 0.4472), (-0.7236, -0.5257, 0.4472), (-0.7236, 0.5257, 0.4472), (0.2764, 0.8506, 0.4472), (0.8944, 0.0, 0.4472), (0.0, 0.0, 1.0)], [], [(0, 1, 2), (1, 0, 5), (0, 2, 3), (0, 3, 4), (0, 4, 5), (1, 5, 10), (2, 1, 6), (3, 2, 7), (4, 3, 8), (5, 4, 9), (1, 10, 6), (2, 6, 7), (3, 7, 8), (4, 8, 9), (5, 9, 10), (6, 10, 11), (7, 6, 11), (8, 7, 11), (9, 8, 11), (10, 9, 11)])
_uv = me_icosphere_003.uv_layers.new(name='UVMap')
_uv.uv.foreach_set('vector', [0.1818, 0.0, 0.2727, 0.1575, 0.09091, 0.1575, 0.2727, 0.1575, 0.3636, 0.0, 0.4545, 0.1575, 0.9091, 0.0, 1.0, 0.1575, 0.8182, 0.1575, 0.7273, 0.0, 0.8182, 0.1575, 0.6364, 0.1575, 0.5455, 0.0, 0.6364, 0.1575, 0.4545, 0.1575, 0.2727, 0.1575, 0.4545, 0.1575, 0.3636, 0.3149, 0.09091, 0.1575, 0.2727, 0.1575, 0.1818, 0.3149, 0.8182, 0.1575, 1.0, 0.1575, 0.9091, 0.3149, 0.6364, 0.1575, 0.8182, 0.1575, 0.7273, 0.3149, 0.4545, 0.1575, 0.6364, 0.1575, 0.5455, 0.3149, 0.2727, 0.1575, 0.3636, 0.3149, 0.1818, 0.3149, 0.09091, 0.1575, 0.1818, 0.3149, 0.0, 0.3149, 0.8182, 0.1575, 0.9091, 0.3149, 0.7273, 0.3149, 0.6364, 0.1575, 0.7273, 0.3149, 0.5455, 0.3149, 0.4545, 0.1575, 0.5455, 0.3149, 0.3636, 0.3149, 0.1818, 0.3149, 0.3636, 0.3149, 0.2727, 0.4724, 0.0, 0.3149, 0.1818, 0.3149, 0.09091, 0.4724, 0.7273, 0.3149, 0.9091, 0.3149, 0.8182, 0.4724, 0.5455, 0.3149, 0.7273, 0.3149, 0.6364, 0.4724, 0.3636, 0.3149, 0.5455, 0.3149, 0.4545, 0.4724])
me_icosphere_003.materials.append(mat_brown)
me_icosphere_003.use_remesh_fix_poles = True
me_icosphere_003.use_remesh_preserve_attributes = False
me_icosphere_003.update()
me_icosphere_004 = bpy.data.meshes.new('Icosphere.004')
me_icosphere_004.from_pydata([(0.0, 0.0, -1.0), (0.7236, -0.5257, -0.4472), (-0.2764, -0.8506, -0.4472), (-0.8944, 0.0, -0.4472), (-0.2764, 0.8506, -0.4472), (0.7236, 0.5257, -0.4472), (0.2764, -0.8506, 0.4472), (-0.7236, -0.5257, 0.4472), (-0.7236, 0.5257, 0.4472), (0.2764, 0.8506, 0.4472), (0.8944, 0.0, 0.4472), (0.0, 0.0, 1.0)], [], [(0, 1, 2), (1, 0, 5), (0, 2, 3), (0, 3, 4), (0, 4, 5), (1, 5, 10), (2, 1, 6), (3, 2, 7), (4, 3, 8), (5, 4, 9), (1, 10, 6), (2, 6, 7), (3, 7, 8), (4, 8, 9), (5, 9, 10), (6, 10, 11), (7, 6, 11), (8, 7, 11), (9, 8, 11), (10, 9, 11)])
_uv = me_icosphere_004.uv_layers.new(name='UVMap')
_uv.uv.foreach_set('vector', [0.1818, 0.0, 0.2727, 0.1575, 0.09091, 0.1575, 0.2727, 0.1575, 0.3636, 0.0, 0.4545, 0.1575, 0.9091, 0.0, 1.0, 0.1575, 0.8182, 0.1575, 0.7273, 0.0, 0.8182, 0.1575, 0.6364, 0.1575, 0.5455, 0.0, 0.6364, 0.1575, 0.4545, 0.1575, 0.2727, 0.1575, 0.4545, 0.1575, 0.3636, 0.3149, 0.09091, 0.1575, 0.2727, 0.1575, 0.1818, 0.3149, 0.8182, 0.1575, 1.0, 0.1575, 0.9091, 0.3149, 0.6364, 0.1575, 0.8182, 0.1575, 0.7273, 0.3149, 0.4545, 0.1575, 0.6364, 0.1575, 0.5455, 0.3149, 0.2727, 0.1575, 0.3636, 0.3149, 0.1818, 0.3149, 0.09091, 0.1575, 0.1818, 0.3149, 0.0, 0.3149, 0.8182, 0.1575, 0.9091, 0.3149, 0.7273, 0.3149, 0.6364, 0.1575, 0.7273, 0.3149, 0.5455, 0.3149, 0.4545, 0.1575, 0.5455, 0.3149, 0.3636, 0.3149, 0.1818, 0.3149, 0.3636, 0.3149, 0.2727, 0.4724, 0.0, 0.3149, 0.1818, 0.3149, 0.09091, 0.4724, 0.7273, 0.3149, 0.9091, 0.3149, 0.8182, 0.4724, 0.5455, 0.3149, 0.7273, 0.3149, 0.6364, 0.4724, 0.3636, 0.3149, 0.5455, 0.3149, 0.4545, 0.4724])
me_icosphere_004.materials.append(mat_brown)
me_icosphere_004.use_remesh_fix_poles = True
me_icosphere_004.use_remesh_preserve_attributes = False
me_icosphere_004.update()
me_icosphere_005 = bpy.data.meshes.new('Icosphere.005')
me_icosphere_005.from_pydata([(0.0, 0.0, -1.0), (0.7236, -0.5257, -0.4472), (-0.2764, -0.8506, -0.4472), (-0.8944, 0.0, -0.4472), (-0.2764, 0.8506, -0.4472), (0.7236, 0.5257, -0.4472), (0.2764, -0.8506, 0.4472), (-0.7236, -0.5257, 0.4472), (-0.7236, 0.5257, 0.4472), (0.2764, 0.8506, 0.4472), (0.8944, 0.0, 0.4472), (0.0, 0.0, 1.0)], [], [(0, 1, 2), (1, 0, 5), (0, 2, 3), (0, 3, 4), (0, 4, 5), (1, 5, 10), (2, 1, 6), (3, 2, 7), (4, 3, 8), (5, 4, 9), (1, 10, 6), (2, 6, 7), (3, 7, 8), (4, 8, 9), (5, 9, 10), (6, 10, 11), (7, 6, 11), (8, 7, 11), (9, 8, 11), (10, 9, 11)])
_uv = me_icosphere_005.uv_layers.new(name='UVMap')
_uv.uv.foreach_set('vector', [0.1818, 0.0, 0.2727, 0.1575, 0.09091, 0.1575, 0.2727, 0.1575, 0.3636, 0.0, 0.4545, 0.1575, 0.9091, 0.0, 1.0, 0.1575, 0.8182, 0.1575, 0.7273, 0.0, 0.8182, 0.1575, 0.6364, 0.1575, 0.5455, 0.0, 0.6364, 0.1575, 0.4545, 0.1575, 0.2727, 0.1575, 0.4545, 0.1575, 0.3636, 0.3149, 0.09091, 0.1575, 0.2727, 0.1575, 0.1818, 0.3149, 0.8182, 0.1575, 1.0, 0.1575, 0.9091, 0.3149, 0.6364, 0.1575, 0.8182, 0.1575, 0.7273, 0.3149, 0.4545, 0.1575, 0.6364, 0.1575, 0.5455, 0.3149, 0.2727, 0.1575, 0.3636, 0.3149, 0.1818, 0.3149, 0.09091, 0.1575, 0.1818, 0.3149, 0.0, 0.3149, 0.8182, 0.1575, 0.9091, 0.3149, 0.7273, 0.3149, 0.6364, 0.1575, 0.7273, 0.3149, 0.5455, 0.3149, 0.4545, 0.1575, 0.5455, 0.3149, 0.3636, 0.3149, 0.1818, 0.3149, 0.3636, 0.3149, 0.2727, 0.4724, 0.0, 0.3149, 0.1818, 0.3149, 0.09091, 0.4724, 0.7273, 0.3149, 0.9091, 0.3149, 0.8182, 0.4724, 0.5455, 0.3149, 0.7273, 0.3149, 0.6364, 0.4724, 0.3636, 0.3149, 0.5455, 0.3149, 0.4545, 0.4724])
me_icosphere_005.materials.append(mat_brown)
me_icosphere_005.use_remesh_fix_poles = True
me_icosphere_005.use_remesh_preserve_attributes = False
me_icosphere_005.update()
me_icosphere_006 = bpy.data.meshes.new('Icosphere.006')
me_icosphere_006.from_pydata([(0.0, 0.0, -1.0), (0.7236, -0.5257, -0.4472), (-0.2764, -0.8506, -0.4472), (-0.8944, 0.0, -0.4472), (-0.2764, 0.8506, -0.4472), (0.7236, 0.5257, -0.4472), (0.2764, -0.8506, 0.4472), (-0.7236, -0.5257, 0.4472), (-0.7236, 0.5257, 0.4472), (0.2764, 0.8506, 0.4472), (0.8944, 0.0, 0.4472), (0.0, 0.0, 1.0)], [], [(0, 1, 2), (1, 0, 5), (0, 2, 3), (0, 3, 4), (0, 4, 5), (1, 5, 10), (2, 1, 6), (3, 2, 7), (4, 3, 8), (5, 4, 9), (1, 10, 6), (2, 6, 7), (3, 7, 8), (4, 8, 9), (5, 9, 10), (6, 10, 11), (7, 6, 11), (8, 7, 11), (9, 8, 11), (10, 9, 11)])
_uv = me_icosphere_006.uv_layers.new(name='UVMap')
_uv.uv.foreach_set('vector', [0.1818, 0.0, 0.2727, 0.1575, 0.09091, 0.1575, 0.2727, 0.1575, 0.3636, 0.0, 0.4545, 0.1575, 0.9091, 0.0, 1.0, 0.1575, 0.8182, 0.1575, 0.7273, 0.0, 0.8182, 0.1575, 0.6364, 0.1575, 0.5455, 0.0, 0.6364, 0.1575, 0.4545, 0.1575, 0.2727, 0.1575, 0.4545, 0.1575, 0.3636, 0.3149, 0.09091, 0.1575, 0.2727, 0.1575, 0.1818, 0.3149, 0.8182, 0.1575, 1.0, 0.1575, 0.9091, 0.3149, 0.6364, 0.1575, 0.8182, 0.1575, 0.7273, 0.3149, 0.4545, 0.1575, 0.6364, 0.1575, 0.5455, 0.3149, 0.2727, 0.1575, 0.3636, 0.3149, 0.1818, 0.3149, 0.09091, 0.1575, 0.1818, 0.3149, 0.0, 0.3149, 0.8182, 0.1575, 0.9091, 0.3149, 0.7273, 0.3149, 0.6364, 0.1575, 0.7273, 0.3149, 0.5455, 0.3149, 0.4545, 0.1575, 0.5455, 0.3149, 0.3636, 0.3149, 0.1818, 0.3149, 0.3636, 0.3149, 0.2727, 0.4724, 0.0, 0.3149, 0.1818, 0.3149, 0.09091, 0.4724, 0.7273, 0.3149, 0.9091, 0.3149, 0.8182, 0.4724, 0.5455, 0.3149, 0.7273, 0.3149, 0.6364, 0.4724, 0.3636, 0.3149, 0.5455, 0.3149, 0.4545, 0.4724])
me_icosphere_006.materials.append(mat_brown)
me_icosphere_006.use_remesh_fix_poles = True
me_icosphere_006.use_remesh_preserve_attributes = False
me_icosphere_006.update()
me_icosphere_007 = bpy.data.meshes.new('Icosphere.007')
me_icosphere_007.from_pydata([(0.0, 0.0, -1.0), (0.7236, -0.5257, -0.4472), (-0.2764, -0.8506, -0.4472), (-0.8944, 0.0, -0.4472), (-0.2764, 0.8506, -0.4472), (0.7236, 0.5257, -0.4472), (0.2764, -0.8506, 0.4472), (-0.7236, -0.5257, 0.4472), (-0.7236, 0.5257, 0.4472), (0.2764, 0.8506, 0.4472), (0.8944, 0.0, 0.4472), (0.0, 0.0, 1.0)], [], [(0, 1, 2), (1, 0, 5), (0, 2, 3), (0, 3, 4), (0, 4, 5), (1, 5, 10), (2, 1, 6), (3, 2, 7), (4, 3, 8), (5, 4, 9), (1, 10, 6), (2, 6, 7), (3, 7, 8), (4, 8, 9), (5, 9, 10), (6, 10, 11), (7, 6, 11), (8, 7, 11), (9, 8, 11), (10, 9, 11)])
_uv = me_icosphere_007.uv_layers.new(name='UVMap')
_uv.uv.foreach_set('vector', [0.1818, 0.0, 0.2727, 0.1575, 0.09091, 0.1575, 0.2727, 0.1575, 0.3636, 0.0, 0.4545, 0.1575, 0.9091, 0.0, 1.0, 0.1575, 0.8182, 0.1575, 0.7273, 0.0, 0.8182, 0.1575, 0.6364, 0.1575, 0.5455, 0.0, 0.6364, 0.1575, 0.4545, 0.1575, 0.2727, 0.1575, 0.4545, 0.1575, 0.3636, 0.3149, 0.09091, 0.1575, 0.2727, 0.1575, 0.1818, 0.3149, 0.8182, 0.1575, 1.0, 0.1575, 0.9091, 0.3149, 0.6364, 0.1575, 0.8182, 0.1575, 0.7273, 0.3149, 0.4545, 0.1575, 0.6364, 0.1575, 0.5455, 0.3149, 0.2727, 0.1575, 0.3636, 0.3149, 0.1818, 0.3149, 0.09091, 0.1575, 0.1818, 0.3149, 0.0, 0.3149, 0.8182, 0.1575, 0.9091, 0.3149, 0.7273, 0.3149, 0.6364, 0.1575, 0.7273, 0.3149, 0.5455, 0.3149, 0.4545, 0.1575, 0.5455, 0.3149, 0.3636, 0.3149, 0.1818, 0.3149, 0.3636, 0.3149, 0.2727, 0.4724, 0.0, 0.3149, 0.1818, 0.3149, 0.09091, 0.4724, 0.7273, 0.3149, 0.9091, 0.3149, 0.8182, 0.4724, 0.5455, 0.3149, 0.7273, 0.3149, 0.6364, 0.4724, 0.3636, 0.3149, 0.5455, 0.3149, 0.4545, 0.4724])
me_icosphere_007.materials.append(mat_brown)
me_icosphere_007.use_remesh_fix_poles = True
me_icosphere_007.use_remesh_preserve_attributes = False
me_icosphere_007.update()
me_icosphere_008 = bpy.data.meshes.new('Icosphere.008')
me_icosphere_008.from_pydata([(0.0, 0.0, -1.0), (0.7236, -0.5257, -0.4472), (-0.2764, -0.8506, -0.4472), (-0.8944, 0.0, -0.4472), (-0.2764, 0.8506, -0.4472), (0.7236, 0.5257, -0.4472), (0.2764, -0.8506, 0.4472), (-0.7236, -0.5257, 0.4472), (-0.7236, 0.5257, 0.4472), (0.2764, 0.8506, 0.4472), (0.8944, 0.0, 0.4472), (0.0, 0.0, 1.0)], [], [(0, 1, 2), (1, 0, 5), (0, 2, 3), (0, 3, 4), (0, 4, 5), (1, 5, 10), (2, 1, 6), (3, 2, 7), (4, 3, 8), (5, 4, 9), (1, 10, 6), (2, 6, 7), (3, 7, 8), (4, 8, 9), (5, 9, 10), (6, 10, 11), (7, 6, 11), (8, 7, 11), (9, 8, 11), (10, 9, 11)])
_uv = me_icosphere_008.uv_layers.new(name='UVMap')
_uv.uv.foreach_set('vector', [0.1818, 0.0, 0.2727, 0.1575, 0.09091, 0.1575, 0.2727, 0.1575, 0.3636, 0.0, 0.4545, 0.1575, 0.9091, 0.0, 1.0, 0.1575, 0.8182, 0.1575, 0.7273, 0.0, 0.8182, 0.1575, 0.6364, 0.1575, 0.5455, 0.0, 0.6364, 0.1575, 0.4545, 0.1575, 0.2727, 0.1575, 0.4545, 0.1575, 0.3636, 0.3149, 0.09091, 0.1575, 0.2727, 0.1575, 0.1818, 0.3149, 0.8182, 0.1575, 1.0, 0.1575, 0.9091, 0.3149, 0.6364, 0.1575, 0.8182, 0.1575, 0.7273, 0.3149, 0.4545, 0.1575, 0.6364, 0.1575, 0.5455, 0.3149, 0.2727, 0.1575, 0.3636, 0.3149, 0.1818, 0.3149, 0.09091, 0.1575, 0.1818, 0.3149, 0.0, 0.3149, 0.8182, 0.1575, 0.9091, 0.3149, 0.7273, 0.3149, 0.6364, 0.1575, 0.7273, 0.3149, 0.5455, 0.3149, 0.4545, 0.1575, 0.5455, 0.3149, 0.3636, 0.3149, 0.1818, 0.3149, 0.3636, 0.3149, 0.2727, 0.4724, 0.0, 0.3149, 0.1818, 0.3149, 0.09091, 0.4724, 0.7273, 0.3149, 0.9091, 0.3149, 0.8182, 0.4724, 0.5455, 0.3149, 0.7273, 0.3149, 0.6364, 0.4724, 0.3636, 0.3149, 0.5455, 0.3149, 0.4545, 0.4724])
me_icosphere_008.materials.append(mat_brown)
me_icosphere_008.use_remesh_fix_poles = True
me_icosphere_008.use_remesh_preserve_attributes = False
me_icosphere_008.update()
me_icosphere_009 = bpy.data.meshes.new('Icosphere.009')
me_icosphere_009.from_pydata([(0.0, 0.0, -1.0), (0.7236, -0.5257, -0.4472), (-0.2764, -0.8506, -0.4472), (-0.8944, 0.0, -0.4472), (-0.2764, 0.8506, -0.4472), (0.7236, 0.5257, -0.4472), (0.2764, -0.8506, 0.4472), (-0.7236, -0.5257, 0.4472), (-0.7236, 0.5257, 0.4472), (0.2764, 0.8506, 0.4472), (0.8944, 0.0, 0.4472), (0.0, 0.0, 1.0)], [], [(0, 1, 2), (1, 0, 5), (0, 2, 3), (0, 3, 4), (0, 4, 5), (1, 5, 10), (2, 1, 6), (3, 2, 7), (4, 3, 8), (5, 4, 9), (1, 10, 6), (2, 6, 7), (3, 7, 8), (4, 8, 9), (5, 9, 10), (6, 10, 11), (7, 6, 11), (8, 7, 11), (9, 8, 11), (10, 9, 11)])
_uv = me_icosphere_009.uv_layers.new(name='UVMap')
_uv.uv.foreach_set('vector', [0.1818, 0.0, 0.2727, 0.1575, 0.09091, 0.1575, 0.2727, 0.1575, 0.3636, 0.0, 0.4545, 0.1575, 0.9091, 0.0, 1.0, 0.1575, 0.8182, 0.1575, 0.7273, 0.0, 0.8182, 0.1575, 0.6364, 0.1575, 0.5455, 0.0, 0.6364, 0.1575, 0.4545, 0.1575, 0.2727, 0.1575, 0.4545, 0.1575, 0.3636, 0.3149, 0.09091, 0.1575, 0.2727, 0.1575, 0.1818, 0.3149, 0.8182, 0.1575, 1.0, 0.1575, 0.9091, 0.3149, 0.6364, 0.1575, 0.8182, 0.1575, 0.7273, 0.3149, 0.4545, 0.1575, 0.6364, 0.1575, 0.5455, 0.3149, 0.2727, 0.1575, 0.3636, 0.3149, 0.1818, 0.3149, 0.09091, 0.1575, 0.1818, 0.3149, 0.0, 0.3149, 0.8182, 0.1575, 0.9091, 0.3149, 0.7273, 0.3149, 0.6364, 0.1575, 0.7273, 0.3149, 0.5455, 0.3149, 0.4545, 0.1575, 0.5455, 0.3149, 0.3636, 0.3149, 0.1818, 0.3149, 0.3636, 0.3149, 0.2727, 0.4724, 0.0, 0.3149, 0.1818, 0.3149, 0.09091, 0.4724, 0.7273, 0.3149, 0.9091, 0.3149, 0.8182, 0.4724, 0.5455, 0.3149, 0.7273, 0.3149, 0.6364, 0.4724, 0.3636, 0.3149, 0.5455, 0.3149, 0.4545, 0.4724])
me_icosphere_009.materials.append(mat_brown)
me_icosphere_009.use_remesh_fix_poles = True
me_icosphere_009.use_remesh_preserve_attributes = False
me_icosphere_009.update()

# ---- objects
ob_soil = bpy.data.objects.new('Soil', me_cube)
ob_grass = bpy.data.objects.new('Grass', me_cube_001)
ob_icosphere_001 = bpy.data.objects.new('Icosphere.001', me_icosphere_001)
ob_icosphere_002 = bpy.data.objects.new('Icosphere.002', me_icosphere_002)
ob_icosphere_003 = bpy.data.objects.new('Icosphere.003', me_icosphere_003)
ob_icosphere_004 = bpy.data.objects.new('Icosphere.004', me_icosphere_004)
ob_icosphere_005 = bpy.data.objects.new('Icosphere.005', me_icosphere_005)
ob_icosphere_006 = bpy.data.objects.new('Icosphere.006', me_icosphere_006)
ob_icosphere_007 = bpy.data.objects.new('Icosphere.007', me_icosphere_007)
ob_icosphere_008 = bpy.data.objects.new('Icosphere.008', me_icosphere_008)
ob_icosphere_009 = bpy.data.objects.new('Icosphere.009', me_icosphere_009)

# ---- transforms, parenting, visibility, modifiers, constraints
ob_soil.location = (0.0, 0.4286, 1.48)
ob_soil.rotation_euler = (-3.142, -0.0, 0.0)
ob_soil.lock_rotations_4d = False
ob_soil.empty_display_type = 'ARROWS'
ob_soil.lineart.crease_threshold = 0.0
ob_grass.location = (0.0, 0.4286, 1.48)
ob_grass.rotation_euler = (-3.142, -0.0, 0.0)
ob_grass.lock_rotations_4d = False
ob_grass.empty_display_type = 'ARROWS'
ob_grass.lineart.crease_threshold = 0.0
ob_icosphere_001.location = (0.07932, 1.906, 1.291)
ob_icosphere_001.rotation_euler = (-3.142, -0.0, 0.0)
ob_icosphere_001.scale = (0.7533, 0.7533, 0.7533)
ob_icosphere_002.location = (-2.983, 2.177, 0.1078)
ob_icosphere_002.rotation_euler = (-3.142, -0.0, 0.0)
ob_icosphere_002.scale = (0.4644, 0.4644, 0.4644)
ob_icosphere_003.location = (-0.9552, 1.64, -0.7341)
ob_icosphere_003.rotation_euler = (-3.142, -0.0, 0.0)
ob_icosphere_003.scale = (0.3711, 0.3711, 0.3711)
ob_icosphere_004.location = (-0.5223, -2.541, 1.523)
ob_icosphere_004.rotation_euler = (-3.142, -0.0, 0.0)
ob_icosphere_004.scale = (0.3711, 0.3711, 0.3711)
ob_icosphere_005.location = (-5.009, -0.9329, 1.395)
ob_icosphere_005.rotation_euler = (-3.142, -0.0, 0.0)
ob_icosphere_005.scale = (0.6741, 0.6741, 0.6741)
ob_icosphere_006.location = (2.781, -1.081, 0.6703)
ob_icosphere_006.rotation_euler = (-3.142, -0.0, 0.0)
ob_icosphere_006.scale = (0.4087, 0.4087, 0.4087)
ob_icosphere_007.location = (-2.018, -1.681, -0.7208)
ob_icosphere_007.rotation_euler = (-3.142, -0.0, 0.0)
ob_icosphere_007.scale = (0.4759, 0.4759, 0.4759)
ob_icosphere_008.location = (4.674, 0.3024, 1.409)
ob_icosphere_008.rotation_euler = (-3.142, -0.0, 0.0)
ob_icosphere_008.scale = (0.4087, 0.4087, 0.4087)
ob_icosphere_009.location = (4.864, 1.764, 0.2372)
ob_icosphere_009.rotation_euler = (-3.142, -0.0, 0.0)
ob_icosphere_009.scale = (0.2632, 0.2632, 0.2632)

# ---- collection membership
col_collection.objects.link(ob_soil)
col_collection.objects.link(ob_grass)
col_collection.objects.link(ob_icosphere_001)
col_collection.objects.link(ob_icosphere_002)
col_collection.objects.link(ob_icosphere_003)
col_collection.objects.link(ob_icosphere_004)
col_collection.objects.link(ob_icosphere_005)
col_collection.objects.link(ob_icosphere_006)
col_collection.objects.link(ob_icosphere_007)
col_collection.objects.link(ob_icosphere_008)
col_collection.objects.link(ob_icosphere_009)

# ---- scene / render settings (as saved in the file)
scene.frame_start = 1; scene.frame_end = 250; scene.frame_set(1)
scene.render.engine = 'BLENDER_EEVEE_NEXT'
scene.cycles.use_denoising = False
scene.cycles.samples = 128
scene.cycles.sampling_pattern = 'TABULATED_SOBOL'
scene.cycles.use_adaptive_sampling = False
scene.cycles.use_light_tree = False
scene.view_settings.view_transform = 'Filmic'
bpy.context.view_layer.update()

# ---- added for rendering (the .blend has no active camera and no usable light): camera, sun
cam_auto = bpy.data.cameras.new('AutoCamera')
cam_auto.lens = 50.0
cam_auto.sensor_width = 36.0
cam_auto.clip_end = 1000.0
ob_auto_camera = bpy.data.objects.new('AutoCamera', cam_auto)
scene.collection.objects.link(ob_auto_camera)
ob_auto_camera.location = (15.6356, -19.6837, 13.7491)
ob_auto_camera.rotation_euler = (1.09748, -7.21219e-08, 0.694738)
scene.camera = ob_auto_camera
light_auto_sun = bpy.data.lights.new('AutoSun', 'SUN')
light_auto_sun.energy = 3.0
light_auto_sun.angle = 0.0523599
ob_auto_sun = bpy.data.objects.new('AutoSun', light_auto_sun)
scene.collection.objects.link(ob_auto_sun)
ob_auto_sun.rotation_euler = (0.872665, 0.174533, 0.523599)
bpy.context.view_layer.update()
